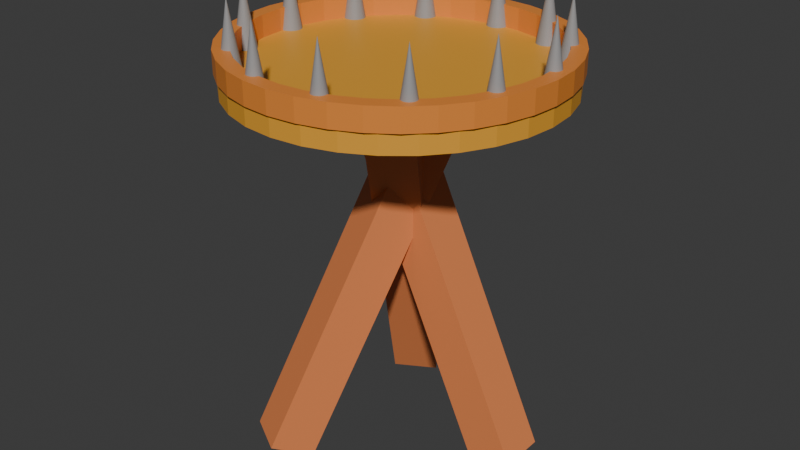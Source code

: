 # Source: gull-tower.blend  (saved by Blender 4.2.66; exported with 4.5.12 LTS)
import bpy
from mathutils import Matrix  # noqa: F401  (used for matrix-valued properties, if any)

bpy.ops.wm.read_factory_settings(use_empty=True)
scene = bpy.context.scene
scene.name = 'Scene'

# ---- collections
col_collection = bpy.data.collections.new('Collection'); scene.collection.children.link(col_collection)

# ---- materials (node trees are filled in below, after node groups)
mat_material = bpy.data.materials.new('Material')
mat_material.alpha_threshold = 0.0
mat_material.use_transparent_shadow = False
mat_material.roughness = 0.5
mat_material.line_color = (0.0, 0.0, 0.0, 1.0)
mat_material_001 = bpy.data.materials.new('Material.001')
mat_material_002 = bpy.data.materials.new('Material.002')
mat_material_003 = bpy.data.materials.new('Material.003')

# ---- material node trees
mat_material.use_nodes = True; mat_material.node_tree.nodes.clear()
_N = mat_material.node_tree.nodes; _L = mat_material.node_tree.links
n0 = _N.new('ShaderNodeOutputMaterial'); n0.name = 'Material Output'; n0.location = (300, 300)
n1 = _N.new('ShaderNodeBsdfPrincipled'); n1.name = 'Principled BSDF'; n1.location = (10, 300)
n1.inputs[0].default_value = (0.8011, 0.2452, 0.08273, 1.0)
n1.inputs[3].default_value = 1.45
_L.new(n1.outputs[0], n0.inputs[0])
n0.is_active_output = True
mat_material_001.use_nodes = True; mat_material_001.node_tree.nodes.clear()
_N = mat_material_001.node_tree.nodes; _L = mat_material_001.node_tree.links
n0 = _N.new('ShaderNodeBsdfPrincipled'); n0.name = 'Principled BSDF'; n0.location = (10, 300)
n0.inputs[0].default_value = (0.8003, 0.3703, 0.03478, 1.0)
n1 = _N.new('ShaderNodeOutputMaterial'); n1.name = 'Material Output'; n1.location = (300, 300)
_L.new(n0.outputs[0], n1.inputs[0])
n1.is_active_output = True
mat_material_002.use_nodes = True; mat_material_002.node_tree.nodes.clear()
_N = mat_material_002.node_tree.nodes; _L = mat_material_002.node_tree.links
n0 = _N.new('ShaderNodeBsdfPrincipled'); n0.name = 'Principled BSDF'; n0.location = (10, 300)
n0.inputs[0].default_value = (0.3107, 0.3107, 0.3107, 1.0)
n1 = _N.new('ShaderNodeOutputMaterial'); n1.name = 'Material Output'; n1.location = (300, 300)
_L.new(n0.outputs[0], n1.inputs[0])
n1.is_active_output = True
mat_material_003.use_nodes = True; mat_material_003.node_tree.nodes.clear()
_N = mat_material_003.node_tree.nodes; _L = mat_material_003.node_tree.links
n0 = _N.new('ShaderNodeBsdfPrincipled'); n0.name = 'Principled BSDF'; n0.location = (10, 300)
n0.inputs[0].default_value = (0.8017, 0.2555, 0.04236, 1.0)
n1 = _N.new('ShaderNodeOutputMaterial'); n1.name = 'Material Output'; n1.location = (300, 300)
_L.new(n0.outputs[0], n1.inputs[0])
n1.is_active_output = True

# ---- world
world_world = bpy.data.worlds.new('World'); scene.world = world_world
world_world.use_nodes = True; world_world.node_tree.nodes.clear()
_N = world_world.node_tree.nodes; _L = world_world.node_tree.links
n0 = _N.new('ShaderNodeOutputWorld'); n0.name = 'World Output'; n0.location = (300, 300)
n1 = _N.new('ShaderNodeBackground'); n1.name = 'Background'; n1.location = (10, 300)
n1.inputs[0].default_value = (0.05088, 0.05088, 0.05088, 1.0)
_L.new(n1.outputs[0], n0.inputs[0])
n0.is_active_output = True
world_world.color = (0.05088, 0.05088, 0.05088)
world_world.sun_shadow_jitter_overblur = 0.0

# ---- meshes
me_cube_001 = bpy.data.meshes.new('Cube.001')
me_cube_001.from_pydata([(-0.2822, 0.3768, 3.624), (1.408, 0.3768, -0.00163), (-0.2822, -0.08281, 3.624), (1.408, -0.08281, -0.00163), (-0.6987, 0.3768, 3.429), (0.9917, 0.3768, -0.1959), (-0.6987, -0.08281, 3.429), (0.9917, -0.08281, -0.1959), (0.5484, -0.4825, 3.429), (-0.2969, 0.9815, -0.1959), (0.1504, -0.7123, 3.429), (-0.6949, 0.7517, -0.1959), (0.3401, -0.1218, 3.624), (-0.5051, 1.342, -0.001629), (-0.05789, -0.3516, 3.624), (-0.9031, 1.112, -0.001629), (0.1504, 0.7062, 3.429), (-0.6949, -0.7578, -0.1959), (0.5484, 0.4764, 3.429), (-0.2969, -0.9876, -0.1959), (-0.05789, 0.3455, 3.624), (-0.9031, -1.118, -0.001629), (0.3401, 0.1157, 3.624), (-0.5051, -1.348, -0.001629)], [], [(0, 4, 6, 2), (3, 2, 6, 7), (7, 6, 4, 5), (5, 1, 3, 7), (1, 0, 2, 3), (5, 4, 0, 1), (8, 12, 14, 10), (11, 10, 14, 15), (15, 14, 12, 13), (13, 9, 11, 15), (9, 8, 10, 11), (13, 12, 8, 9), (16, 20, 22, 18), (19, 18, 22, 23), (23, 22, 20, 21), (21, 17, 19, 23), (17, 16, 18, 19), (21, 20, 16, 17)])
_uv = me_cube_001.uv_layers.new(name='UVMap')
_uv.uv.foreach_set('vector', [0.625, 0.5, 0.875, 0.5, 0.875, 0.75, 0.625, 0.75, 0.375, 0.75, 0.625, 0.75, 0.625, 1.0, 0.375, 1.0, 0.375, 0.0, 0.625, 0.0, 0.625, 0.25, 0.375, 0.25, 0.125, 0.5, 0.375, 0.5, 0.375, 0.75, 0.125, 0.75, 0.375, 0.5, 0.625, 0.5, 0.625, 0.75, 0.375, 0.75, 0.375, 0.25, 0.625, 0.25, 0.625, 0.5, 0.375, 0.5, 0.625, 0.5, 0.875, 0.5, 0.875, 0.75, 0.625, 0.75, 0.375, 0.75, 0.625, 0.75, 0.625, 1.0, 0.375, 1.0, 0.375, 0.0, 0.625, 0.0, 0.625, 0.25, 0.375, 0.25, 0.125, 0.5, 0.375, 0.5, 0.375, 0.75, 0.125, 0.75, 0.375, 0.5, 0.625, 0.5, 0.625, 0.75, 0.375, 0.75, 0.375, 0.25, 0.625, 0.25, 0.625, 0.5, 0.375, 0.5, 0.625, 0.5, 0.875, 0.5, 0.875, 0.75, 0.625, 0.75, 0.375, 0.75, 0.625, 0.75, 0.625, 1.0, 0.375, 1.0, 0.375, 0.0, 0.625, 0.0, 0.625, 0.25, 0.375, 0.25, 0.125, 0.5, 0.375, 0.5, 0.375, 0.75, 0.125, 0.75, 0.375, 0.5, 0.625, 0.5, 0.625, 0.75, 0.375, 0.75, 0.375, 0.25, 0.625, 0.25, 0.625, 0.5, 0.375, 0.5])
me_cube_001.materials.append(mat_material)
me_cube_001.use_mirror_vertex_groups = False
me_cube_001.update()
me_cylinder = bpy.data.meshes.new('Cylinder')
me_cylinder.from_pydata([(0.0, 1.602, 3.476), (0.0, 1.602, 3.67), (0.3126, 1.572, 3.476), (0.3126, 1.572, 3.67), (0.6132, 1.48, 3.476), (0.6132, 1.48, 3.67), (0.8902, 1.332, 3.476), (0.8902, 1.332, 3.67), (1.133, 1.133, 3.476), (1.133, 1.133, 3.67), (1.332, 0.8902, 3.476), (1.332, 0.8902, 3.67), (1.48, 0.6132, 3.476), (1.48, 0.6132, 3.67), (1.572, 0.3126, 3.476), (1.572, 0.3126, 3.67), (1.602, 0.0, 3.476), (1.602, 0.0, 3.67), (1.572, -0.3126, 3.476), (1.572, -0.3126, 3.67), (1.48, -0.6132, 3.476), (1.48, -0.6132, 3.67), (1.332, -0.8902, 3.476), (1.332, -0.8902, 3.67), (1.133, -1.133, 3.476), (1.133, -1.133, 3.67), (0.8902, -1.332, 3.476), (0.8902, -1.332, 3.67), (0.6132, -1.48, 3.476), (0.6132, -1.48, 3.67), (0.3126, -1.572, 3.476), (0.3126, -1.572, 3.67), (0.0, -1.602, 3.476), (0.0, -1.602, 3.67), (-0.3126, -1.572, 3.476), (-0.3126, -1.572, 3.67), (-0.6132, -1.48, 3.476), (-0.6132, -1.48, 3.67), (-0.8902, -1.332, 3.476), (-0.8902, -1.332, 3.67), (-1.133, -1.133, 3.476), (-1.133, -1.133, 3.67), (-1.332, -0.8902, 3.476), (-1.332, -0.8902, 3.67), (-1.48, -0.6132, 3.476), (-1.48, -0.6132, 3.67), (-1.572, -0.3126, 3.476), (-1.572, -0.3126, 3.67), (-1.602, 0.0, 3.476), (-1.602, 0.0, 3.67), (-1.572, 0.3126, 3.476), (-1.572, 0.3126, 3.67), (-1.48, 0.6132, 3.476), (-1.48, 0.6132, 3.67), (-1.332, 0.8902, 3.476), (-1.332, 0.8902, 3.67), (-1.133, 1.133, 3.476), (-1.133, 1.133, 3.67), (-0.8902, 1.332, 3.476), (-0.8902, 1.332, 3.67), (-0.6132, 1.48, 3.476), (-0.6132, 1.48, 3.67), (-0.3126, 1.572, 3.476), (-0.3126, 1.572, 3.67)], [], [(0, 1, 3, 2), (2, 3, 5, 4), (4, 5, 7, 6), (6, 7, 9, 8), (8, 9, 11, 10), (10, 11, 13, 12), (12, 13, 15, 14), (14, 15, 17, 16), (16, 17, 19, 18), (18, 19, 21, 20), (20, 21, 23, 22), (22, 23, 25, 24), (24, 25, 27, 26), (26, 27, 29, 28), (28, 29, 31, 30), (30, 31, 33, 32), (32, 33, 35, 34), (34, 35, 37, 36), (36, 37, 39, 38), (38, 39, 41, 40), (40, 41, 43, 42), (42, 43, 45, 44), (44, 45, 47, 46), (46, 47, 49, 48), (48, 49, 51, 50), (50, 51, 53, 52), (52, 53, 55, 54), (54, 55, 57, 56), (56, 57, 59, 58), (58, 59, 61, 60), (3, 1, 63, 61, 59, 57, 55, 53, 51, 49, 47, 45, 43, 41, 39, 37, 35, 33, 31, 29, 27, 25, 23, 21, 19, 17, 15, 13, 11, 9, 7, 5), (60, 61, 63, 62), (62, 63, 1, 0), (0, 2, 4, 6, 8, 10, 12, 14, 16, 18, 20, 22, 24, 26, 28, 30, 32, 34, 36, 38, 40, 42, 44, 46, 48, 50, 52, 54, 56, 58, 60, 62)])
_uv = me_cylinder.uv_layers.new(name='UVMap')
_uv.uv.foreach_set('vector', [1.0, 0.5, 1.0, 1.0, 0.9688, 1.0, 0.9688, 0.5, 0.9688, 0.5, 0.9688, 1.0, 0.9375, 1.0, 0.9375, 0.5, 0.9375, 0.5, 0.9375, 1.0, 0.9062, 1.0, 0.9062, 0.5, 0.9062, 0.5, 0.9062, 1.0, 0.875, 1.0, 0.875, 0.5, 0.875, 0.5, 0.875, 1.0, 0.8438, 1.0, 0.8438, 0.5, 0.8438, 0.5, 0.8438, 1.0, 0.8125, 1.0, 0.8125, 0.5, 0.8125, 0.5, 0.8125, 1.0, 0.7812, 1.0, 0.7812, 0.5, 0.7812, 0.5, 0.7812, 1.0, 0.75, 1.0, 0.75, 0.5, 0.75, 0.5, 0.75, 1.0, 0.7188, 1.0, 0.7188, 0.5, 0.7188, 0.5, 0.7188, 1.0, 0.6875, 1.0, 0.6875, 0.5, 0.6875, 0.5, 0.6875, 1.0, 0.6562, 1.0, 0.6562, 0.5, 0.6562, 0.5, 0.6562, 1.0, 0.625, 1.0, 0.625, 0.5, 0.625, 0.5, 0.625, 1.0, 0.5938, 1.0, 0.5938, 0.5, 0.5938, 0.5, 0.5938, 1.0, 0.5625, 1.0, 0.5625, 0.5, 0.5625, 0.5, 0.5625, 1.0, 0.5312, 1.0, 0.5312, 0.5, 0.5312, 0.5, 0.5312, 1.0, 0.5, 1.0, 0.5, 0.5, 0.5, 0.5, 0.5, 1.0, 0.4688, 1.0, 0.4688, 0.5, 0.4688, 0.5, 0.4688, 1.0, 0.4375, 1.0, 0.4375, 0.5, 0.4375, 0.5, 0.4375, 1.0, 0.4062, 1.0, 0.4062, 0.5, 0.4062, 0.5, 0.4062, 1.0, 0.375, 1.0, 0.375, 0.5, 0.375, 0.5, 0.375, 1.0, 0.3438, 1.0, 0.3438, 0.5, 0.3438, 0.5, 0.3438, 1.0, 0.3125, 1.0, 0.3125, 0.5, 0.3125, 0.5, 0.3125, 1.0, 0.2812, 1.0, 0.2812, 0.5, 0.2812, 0.5, 0.2812, 1.0, 0.25, 1.0, 0.25, 0.5, 0.25, 0.5, 0.25, 1.0, 0.2188, 1.0, 0.2188, 0.5, 0.2188, 0.5, 0.2188, 1.0, 0.1875, 1.0, 0.1875, 0.5, 0.1875, 0.5, 0.1875, 1.0, 0.1562, 1.0, 0.1562, 0.5, 0.1562, 0.5, 0.1562, 1.0, 0.125, 1.0, 0.125, 0.5, 0.125, 0.5, 0.125, 1.0, 0.09375, 1.0, 0.09375, 0.5, 0.09375, 0.5, 0.09375, 1.0, 0.0625, 1.0, 0.0625, 0.5, 0.2968, 0.4854, 0.25, 0.49, 0.2032, 0.4854, 0.1582, 0.4717, 0.1167, 0.4496, 0.08029, 0.4197, 0.05045, 0.3833, 0.02827, 0.3418, 0.01461, 0.2968, 0.01, 0.25, 0.01461, 0.2032, 0.02827, 0.1582, 0.05045, 0.1167, 0.08029, 0.08029, 0.1167, 0.05045, 0.1582, 0.02827, 0.2032, 0.01461, 0.25, 0.01, 0.2968, 0.01461, 0.3418, 0.02827, 0.3833, 0.05045, 0.4197, 0.08029, 0.4496, 0.1167, 0.4717, 0.1582, 0.4854, 0.2032, 0.49, 0.25, 0.4854, 0.2968, 0.4717, 0.3418, 0.4496, 0.3833, 0.4197, 0.4197, 0.3833, 0.4496, 0.3418, 0.4717, 0.0625, 0.5, 0.0625, 1.0, 0.03125, 1.0, 0.03125, 0.5, 0.03125, 0.5, 0.03125, 1.0, 0.0, 1.0, 0.0, 0.5, 0.75, 0.49, 0.7968, 0.4854, 0.8418, 0.4717, 0.8833, 0.4496, 0.9197, 0.4197, 0.9496, 0.3833, 0.9717, 0.3418, 0.9854, 0.2968, 0.99, 0.25, 0.9854, 0.2032, 0.9717, 0.1582, 0.9496, 0.1167, 0.9197, 0.08029, 0.8833, 0.05045, 0.8418, 0.02827, 0.7968, 0.01461, 0.75, 0.01, 0.7032, 0.01461, 0.6582, 0.02827, 0.6167, 0.05045, 0.5803, 0.08029, 0.5504, 0.1167, 0.5283, 0.1582, 0.5146, 0.2032, 0.51, 0.25, 0.5146, 0.2968, 0.5283, 0.3418, 0.5504, 0.3833, 0.5803, 0.4197, 0.6167, 0.4496, 0.6582, 0.4717, 0.7032, 0.4854])
me_cylinder.materials.append(mat_material_001)
me_cylinder.update()
me_cone = bpy.data.meshes.new('Cone')
me_cone.from_pydata([(-0.0003128, 1.581, 3.66), (0.02088, 1.579, 3.66), (0.04126, 1.573, 3.66), (0.06004, 1.563, 3.66), (0.07651, 1.549, 3.66), (0.09002, 1.533, 3.66), (0.1001, 1.514, 3.66), (0.1062, 1.494, 3.66), (0.1083, 1.472, 3.66), (0.1062, 1.451, 3.66), (0.1001, 1.431, 3.66), (0.09002, 1.412, 3.66), (0.07651, 1.395, 3.66), (0.06004, 1.382, 3.66), (0.04126, 1.372, 3.66), (0.02088, 1.366, 3.66), (-0.0003128, 1.363, 3.66), (-0.02151, 1.366, 3.66), (-0.04189, 1.372, 3.66), (-0.06067, 1.382, 3.66), (-0.07713, 1.395, 3.66), (-0.09064, 1.412, 3.66), (-0.1007, 1.431, 3.66), (-0.1069, 1.451, 3.66), (-0.109, 1.472, 3.66), (-0.1069, 1.494, 3.66), (-0.1007, 1.514, 3.66), (-0.09064, 1.533, 3.66), (-0.07713, 1.549, 3.66), (-0.06067, 1.563, 3.66), (-0.04189, 1.573, 3.66), (-0.02151, 1.579, 3.66), (-0.0003128, 1.472, 4.339), (0.7293, 1.403, 3.66), (0.7471, 1.391, 3.66), (0.7623, 1.376, 3.66), (0.7743, 1.359, 3.66), (0.7827, 1.339, 3.66), (0.787, 1.318, 3.66), (0.7873, 1.297, 3.66), (0.7833, 1.276, 3.66), (0.7754, 1.256, 3.66), (0.7637, 1.238, 3.66), (0.7488, 1.223, 3.66), (0.7312, 1.211, 3.66), (0.7116, 1.202, 3.66), (0.6907, 1.198, 3.66), (0.6694, 1.198, 3.66), (0.6485, 1.202, 3.66), (0.6287, 1.21, 3.66), (0.6109, 1.221, 3.66), (0.5957, 1.236, 3.66), (0.5837, 1.254, 3.66), (0.5753, 1.273, 3.66), (0.5709, 1.294, 3.66), (0.5707, 1.316, 3.66), (0.5747, 1.336, 3.66), (0.5826, 1.356, 3.66), (0.5943, 1.374, 3.66), (0.6092, 1.389, 3.66), (0.6268, 1.401, 3.66), (0.6464, 1.41, 3.66), (0.6672, 1.414, 3.66), (0.6885, 1.414, 3.66), (0.7095, 1.411, 3.66), (0.679, 1.306, 4.339), (1.294, 0.9074, 3.66), (1.304, 0.8889, 3.66), (1.311, 0.8686, 3.66), (1.314, 0.8475, 3.66), (1.312, 0.8262, 3.66), (1.306, 0.8057, 3.66), (1.296, 0.7867, 3.66), (1.283, 0.7699, 3.66), (1.267, 0.756, 3.66), (1.249, 0.7455, 3.66), (1.228, 0.7389, 3.66), (1.207, 0.7363, 3.66), (1.186, 0.7379, 3.66), (1.165, 0.7436, 3.66), (1.146, 0.7533, 3.66), (1.13, 0.7664, 3.66), (1.116, 0.7826, 3.66), (1.105, 0.8011, 3.66), (1.099, 0.8214, 3.66), (1.096, 0.8425, 3.66), (1.098, 0.8638, 3.66), (1.103, 0.8843, 3.66), (1.113, 0.9033, 3.66), (1.126, 0.9201, 3.66), (1.142, 0.934, 3.66), (1.161, 0.9445, 3.66), (1.181, 0.9511, 3.66), (1.203, 0.9537, 3.66), (1.224, 0.9521, 3.66), (1.244, 0.9463, 3.66), (1.263, 0.9367, 3.66), (1.28, 0.9236, 3.66), (1.205, 0.845, 4.339), (1.566, 0.2074, 3.66), (1.567, 0.1861, 3.66), (1.563, 0.1651, 3.66), (1.556, 0.1452, 3.66), (1.545, 0.1271, 3.66), (1.53, 0.1115, 3.66), (1.513, 0.09912, 3.66), (1.493, 0.09032, 3.66), (1.472, 0.08548, 3.66), (1.451, 0.08478, 3.66), (1.43, 0.08824, 3.66), (1.41, 0.09574, 3.66), (1.392, 0.107, 3.66), (1.376, 0.1215, 3.66), (1.364, 0.1388, 3.66), (1.355, 0.1582, 3.66), (1.35, 0.179, 3.66), (1.35, 0.2003, 3.66), (1.353, 0.2213, 3.66), (1.361, 0.2412, 3.66), (1.372, 0.2593, 3.66), (1.387, 0.2749, 3.66), (1.404, 0.2873, 3.66), (1.423, 0.2961, 3.66), (1.444, 0.3009, 3.66), (1.465, 0.3016, 3.66), (1.486, 0.2981, 3.66), (1.506, 0.2906, 3.66), (1.525, 0.2794, 3.66), (1.54, 0.2648, 3.66), (1.553, 0.2475, 3.66), (1.561, 0.2281, 3.66), (1.458, 0.1932, 4.339), (1.484, -0.5392, 3.66), (1.475, -0.5584, 3.66), (1.462, -0.5755, 3.66), (1.447, -0.5897, 3.66), (1.428, -0.6005, 3.66), (1.408, -0.6076, 3.66), (1.387, -0.6106, 3.66), (1.366, -0.6094, 3.66), (1.345, -0.6041, 3.66), (1.326, -0.5949, 3.66), (1.309, -0.5821, 3.66), (1.294, -0.5662, 3.66), (1.284, -0.5479, 3.66), (1.276, -0.5278, 3.66), (1.273, -0.5067, 3.66), (1.275, -0.4854, 3.66), (1.28, -0.4648, 3.66), (1.289, -0.4456, 3.66), (1.302, -0.4285, 3.66), (1.318, -0.4143, 3.66), (1.336, -0.4035, 3.66), (1.356, -0.3964, 3.66), (1.377, -0.3934, 3.66), (1.399, -0.3946, 3.66), (1.419, -0.3999, 3.66), (1.439, -0.4091, 3.66), (1.456, -0.4219, 3.66), (1.47, -0.4378, 3.66), (1.481, -0.4561, 3.66), (1.488, -0.4762, 3.66), (1.491, -0.4973, 3.66), (1.49, -0.5186, 3.66), (1.382, -0.502, 4.339), (1.067, -1.164, 3.66), (1.05, -1.177, 3.66), (1.031, -1.186, 3.66), (1.01, -1.191, 3.66), (0.9889, -1.192, 3.66), (0.9678, -1.189, 3.66), (0.9477, -1.182, 3.66), (0.9294, -1.171, 3.66), (0.9135, -1.157, 3.66), (0.9007, -1.14, 3.66), (0.8914, -1.121, 3.66), (0.8861, -1.1, 3.66), (0.885, -1.079, 3.66), (0.8879, -1.058, 3.66), (0.895, -1.037, 3.66), (0.9058, -1.019, 3.66), (0.9201, -1.003, 3.66), (0.9371, -0.9905, 3.66), (0.9563, -0.9813, 3.66), (0.9769, -0.976, 3.66), (0.9982, -0.9748, 3.66), (1.019, -0.9779, 3.66), (1.039, -0.985, 3.66), (1.058, -0.9958, 3.66), (1.074, -1.01, 3.66), (1.086, -1.027, 3.66), (1.096, -1.046, 3.66), (1.101, -1.067, 3.66), (1.102, -1.088, 3.66), (1.099, -1.109, 3.66), (1.092, -1.13, 3.66), (1.081, -1.148, 3.66), (0.9936, -1.083, 4.339), (0.4086, -1.525, 3.66), (0.3876, -1.528, 3.66), (0.3663, -1.528, 3.66), (0.3456, -1.523, 3.66), (0.3262, -1.514, 3.66), (0.3088, -1.502, 3.66), (0.2943, -1.486, 3.66), (0.283, -1.468, 3.66), (0.2755, -1.448, 3.66), (0.272, -1.427, 3.66), (0.2727, -1.406, 3.66), (0.2775, -1.385, 3.66), (0.2863, -1.365, 3.66), (0.2987, -1.348, 3.66), (0.3143, -1.333, 3.66), (0.3324, -1.322, 3.66), (0.3523, -1.315, 3.66), (0.3733, -1.311, 3.66), (0.3946, -1.312, 3.66), (0.4153, -1.317, 3.66), (0.4347, -1.326, 3.66), (0.4521, -1.338, 3.66), (0.4666, -1.354, 3.66), (0.4779, -1.372, 3.66), (0.4854, -1.392, 3.66), (0.4889, -1.413, 3.66), (0.4882, -1.434, 3.66), (0.4834, -1.455, 3.66), (0.4746, -1.474, 3.66), (0.4622, -1.492, 3.66), (0.4466, -1.506, 3.66), (0.4286, -1.517, 3.66), (0.3805, -1.42, 4.339), (-0.3423, -1.541, 3.66), (-0.3625, -1.535, 3.66), (-0.3811, -1.524, 3.66), (-0.3972, -1.51, 3.66), (-0.4104, -1.494, 3.66), (-0.42, -1.475, 3.66), (-0.4257, -1.454, 3.66), (-0.4274, -1.433, 3.66), (-0.4248, -1.412, 3.66), (-0.4182, -1.391, 3.66), (-0.4077, -1.373, 3.66), (-0.3938, -1.357, 3.66), (-0.3771, -1.343, 3.66), (-0.3581, -1.334, 3.66), (-0.3376, -1.328, 3.66), (-0.3163, -1.326, 3.66), (-0.2952, -1.329, 3.66), (-0.2749, -1.335, 3.66), (-0.2564, -1.346, 3.66), (-0.2402, -1.36, 3.66), (-0.2271, -1.377, 3.66), (-0.2175, -1.396, 3.66), (-0.2117, -1.416, 3.66), (-0.2101, -1.437, 3.66), (-0.2127, -1.459, 3.66), (-0.2193, -1.479, 3.66), (-0.2298, -1.498, 3.66), (-0.2436, -1.514, 3.66), (-0.2604, -1.527, 3.66), (-0.2794, -1.537, 3.66), (-0.2999, -1.542, 3.66), (-0.3211, -1.544, 3.66), (-0.3187, -1.435, 4.339), (-1.016, -1.209, 3.66), (-1.031, -1.194, 3.66), (-1.042, -1.176, 3.66), (-1.05, -1.156, 3.66), (-1.054, -1.135, 3.66), (-1.054, -1.114, 3.66), (-1.05, -1.093, 3.66), (-1.041, -1.074, 3.66), (-1.029, -1.056, 3.66), (-1.014, -1.041, 3.66), (-0.9961, -1.029, 3.66), (-0.9763, -1.021, 3.66), (-0.9553, -1.017, 3.66), (-0.934, -1.018, 3.66), (-0.9132, -1.022, 3.66), (-0.8936, -1.03, 3.66), (-0.876, -1.042, 3.66), (-0.8611, -1.058, 3.66), (-0.8495, -1.075, 3.66), (-0.8415, -1.095, 3.66), (-0.8376, -1.116, 3.66), (-0.8379, -1.138, 3.66), (-0.8423, -1.158, 3.66), (-0.8507, -1.178, 3.66), (-0.8627, -1.196, 3.66), (-0.878, -1.211, 3.66), (-0.8958, -1.222, 3.66), (-0.9156, -1.23, 3.66), (-0.9366, -1.234, 3.66), (-0.9579, -1.234, 3.66), (-0.9787, -1.23, 3.66), (-0.9983, -1.221, 3.66), (-0.946, -1.126, 4.339), (-1.46, -0.6035, 3.66), (-1.466, -0.5831, 3.66), (-1.468, -0.5619, 3.66), (-1.466, -0.5407, 3.66), (-1.46, -0.5203, 3.66), (-1.45, -0.5015, 3.66), (-1.436, -0.485, 3.66), (-1.42, -0.4715, 3.66), (-1.401, -0.4615, 3.66), (-1.381, -0.4553, 3.66), (-1.359, -0.4532, 3.66), (-1.338, -0.4552, 3.66), (-1.318, -0.4614, 3.66), (-1.299, -0.4714, 3.66), (-1.282, -0.4849, 3.66), (-1.269, -0.5014, 3.66), (-1.259, -0.5202, 3.66), (-1.253, -0.5406, 3.66), (-1.251, -0.5617, 3.66), (-1.253, -0.583, 3.66), (-1.259, -0.6033, 3.66), (-1.269, -0.6221, 3.66), (-1.283, -0.6386, 3.66), (-1.299, -0.6521, 3.66), (-1.318, -0.6622, 3.66), (-1.338, -0.6684, 3.66), (-1.36, -0.6705, 3.66), (-1.381, -0.6684, 3.66), (-1.401, -0.6622, 3.66), (-1.42, -0.6522, 3.66), (-1.436, -0.6387, 3.66), (-1.45, -0.6223, 3.66), (-1.359, -0.5618, 4.339), (-1.574, 0.1389, 3.66), (-1.57, 0.1598, 3.66), (-1.562, 0.1796, 3.66), (-1.551, 0.1974, 3.66), (-1.536, 0.2126, 3.66), (-1.518, 0.2246, 3.66), (-1.499, 0.233, 3.66), (-1.478, 0.2374, 3.66), (-1.456, 0.2376, 3.66), (-1.435, 0.2337, 3.66), (-1.416, 0.2257, 3.66), (-1.398, 0.2141, 3.66), (-1.383, 0.1992, 3.66), (-1.37, 0.1816, 3.66), (-1.362, 0.162, 3.66), (-1.358, 0.1412, 3.66), (-1.357, 0.1199, 3.66), (-1.361, 0.09897, 3.66), (-1.369, 0.07921, 3.66), (-1.381, 0.06137, 3.66), (-1.396, 0.04615, 3.66), (-1.414, 0.03413, 3.66), (-1.433, 0.02577, 3.66), (-1.454, 0.02139, 3.66), (-1.475, 0.02116, 3.66), (-1.496, 0.02509, 3.66), (-1.516, 0.03303, 3.66), (-1.534, 0.04467, 3.66), (-1.549, 0.05957, 3.66), (-1.561, 0.07715, 3.66), (-1.57, 0.09674, 3.66), (-1.574, 0.1176, 3.66), (-1.466, 0.1294, 4.339), (-1.333, 0.8501, 3.66), (-1.32, 0.8669, 3.66), (-1.304, 0.8807, 3.66), (-1.285, 0.8912, 3.66), (-1.265, 0.8978, 3.66), (-1.244, 0.9003, 3.66), (-1.222, 0.8987, 3.66), (-1.202, 0.8929, 3.66), (-1.183, 0.8832, 3.66), (-1.166, 0.8701, 3.66), (-1.152, 0.8539, 3.66), (-1.142, 0.8353, 3.66), (-1.135, 0.8151, 3.66), (-1.132, 0.7939, 3.66), (-1.134, 0.7727, 3.66), (-1.14, 0.7521, 3.66), (-1.149, 0.7331, 3.66), (-1.162, 0.7164, 3.66), (-1.179, 0.7025, 3.66), (-1.197, 0.6921, 3.66), (-1.217, 0.6855, 3.66), (-1.239, 0.6829, 3.66), (-1.26, 0.6846, 3.66), (-1.28, 0.6903, 3.66), (-1.299, 0.7, 3.66), (-1.316, 0.7132, 3.66), (-1.33, 0.7294, 3.66), (-1.341, 0.7479, 3.66), (-1.347, 0.7682, 3.66), (-1.35, 0.7893, 3.66), (-1.348, 0.8106, 3.66), (-1.342, 0.8311, 3.66), (-1.241, 0.7916, 4.339), (-0.7903, 1.369, 3.66), (-0.7709, 1.378, 3.66), (-0.7502, 1.383, 3.66), (-0.7289, 1.384, 3.66), (-0.7078, 1.38, 3.66), (-0.6879, 1.373, 3.66), (-0.6698, 1.361, 3.66), (-0.6542, 1.347, 3.66), (-0.6418, 1.33, 3.66), (-0.633, 1.31, 3.66), (-0.6281, 1.289, 3.66), (-0.6274, 1.268, 3.66), (-0.6309, 1.247, 3.66), (-0.6384, 1.227, 3.66), (-0.6496, 1.209, 3.66), (-0.6642, 1.193, 3.66), (-0.6815, 1.181, 3.66), (-0.7009, 1.172, 3.66), (-0.7216, 1.167, 3.66), (-0.7429, 1.167, 3.66), (-0.7639, 1.17, 3.66), (-0.7839, 1.178, 3.66), (-0.802, 1.189, 3.66), (-0.8176, 1.204, 3.66), (-0.83, 1.221, 3.66), (-0.8388, 1.24, 3.66), (-0.8436, 1.261, 3.66), (-0.8444, 1.282, 3.66), (-0.8409, 1.303, 3.66), (-0.8334, 1.323, 3.66), (-0.8222, 1.342, 3.66), (-0.8076, 1.357, 3.66), (-0.7359, 1.275, 4.339)], [], [(0, 1, 32), (1, 2, 32), (2, 3, 32), (3, 4, 32), (4, 5, 32), (5, 6, 32), (6, 7, 32), (7, 8, 32), (8, 9, 32), (9, 10, 32), (10, 11, 32), (11, 12, 32), (12, 13, 32), (13, 14, 32), (14, 15, 32), (15, 16, 32), (16, 17, 32), (17, 18, 32), (18, 19, 32), (19, 20, 32), (20, 21, 32), (21, 22, 32), (22, 23, 32), (23, 24, 32), (24, 25, 32), (25, 26, 32), (26, 27, 32), (27, 28, 32), (28, 29, 32), (29, 30, 32), (0, 31, 30, 29, 28, 27, 26, 25, 24, 23, 22, 21, 20, 19, 18, 17, 16, 15, 14, 13, 12, 11, 10, 9, 8, 7, 6, 5, 4, 3, 2, 1), (30, 31, 32), (31, 0, 32), (33, 34, 65), (34, 35, 65), (35, 36, 65), (36, 37, 65), (37, 38, 65), (38, 39, 65), (39, 40, 65), (40, 41, 65), (41, 42, 65), (42, 43, 65), (43, 44, 65), (44, 45, 65), (45, 46, 65), (46, 47, 65), (47, 48, 65), (48, 49, 65), (49, 50, 65), (50, 51, 65), (51, 52, 65), (52, 53, 65), (53, 54, 65), (54, 55, 65), (55, 56, 65), (56, 57, 65), (57, 58, 65), (58, 59, 65), (59, 60, 65), (60, 61, 65), (61, 62, 65), (62, 63, 65), (33, 64, 63, 62, 61, 60, 59, 58, 57, 56, 55, 54, 53, 52, 51, 50, 49, 48, 47, 46, 45, 44, 43, 42, 41, 40, 39, 38, 37, 36, 35, 34), (63, 64, 65), (64, 33, 65), (66, 67, 98), (67, 68, 98), (68, 69, 98), (69, 70, 98), (70, 71, 98), (71, 72, 98), (72, 73, 98), (73, 74, 98), (74, 75, 98), (75, 76, 98), (76, 77, 98), (77, 78, 98), (78, 79, 98), (79, 80, 98), (80, 81, 98), (81, 82, 98), (82, 83, 98), (83, 84, 98), (84, 85, 98), (85, 86, 98), (86, 87, 98), (87, 88, 98), (88, 89, 98), (89, 90, 98), (90, 91, 98), (91, 92, 98), (92, 93, 98), (93, 94, 98), (94, 95, 98), (95, 96, 98), (66, 97, 96, 95, 94, 93, 92, 91, 90, 89, 88, 87, 86, 85, 84, 83, 82, 81, 80, 79, 78, 77, 76, 75, 74, 73, 72, 71, 70, 69, 68, 67), (96, 97, 98), (97, 66, 98), (99, 100, 131), (100, 101, 131), (101, 102, 131), (102, 103, 131), (103, 104, 131), (104, 105, 131), (105, 106, 131), (106, 107, 131), (107, 108, 131), (108, 109, 131), (109, 110, 131), (110, 111, 131), (111, 112, 131), (112, 113, 131), (113, 114, 131), (114, 115, 131), (115, 116, 131), (116, 117, 131), (117, 118, 131), (118, 119, 131), (119, 120, 131), (120, 121, 131), (121, 122, 131), (122, 123, 131), (123, 124, 131), (124, 125, 131), (125, 126, 131), (126, 127, 131), (127, 128, 131), (128, 129, 131), (99, 130, 129, 128, 127, 126, 125, 124, 123, 122, 121, 120, 119, 118, 117, 116, 115, 114, 113, 112, 111, 110, 109, 108, 107, 106, 105, 104, 103, 102, 101, 100), (129, 130, 131), (130, 99, 131), (132, 133, 164), (133, 134, 164), (134, 135, 164), (135, 136, 164), (136, 137, 164), (137, 138, 164), (138, 139, 164), (139, 140, 164), (140, 141, 164), (141, 142, 164), (142, 143, 164), (143, 144, 164), (144, 145, 164), (145, 146, 164), (146, 147, 164), (147, 148, 164), (148, 149, 164), (149, 150, 164), (150, 151, 164), (151, 152, 164), (152, 153, 164), (153, 154, 164), (154, 155, 164), (155, 156, 164), (156, 157, 164), (157, 158, 164), (158, 159, 164), (159, 160, 164), (160, 161, 164), (161, 162, 164), (132, 163, 162, 161, 160, 159, 158, 157, 156, 155, 154, 153, 152, 151, 150, 149, 148, 147, 146, 145, 144, 143, 142, 141, 140, 139, 138, 137, 136, 135, 134, 133), (162, 163, 164), (163, 132, 164), (165, 166, 197), (166, 167, 197), (167, 168, 197), (168, 169, 197), (169, 170, 197), (170, 171, 197), (171, 172, 197), (172, 173, 197), (173, 174, 197), (174, 175, 197), (175, 176, 197), (176, 177, 197), (177, 178, 197), (178, 179, 197), (179, 180, 197), (180, 181, 197), (181, 182, 197), (182, 183, 197), (183, 184, 197), (184, 185, 197), (185, 186, 197), (186, 187, 197), (187, 188, 197), (188, 189, 197), (189, 190, 197), (190, 191, 197), (191, 192, 197), (192, 193, 197), (193, 194, 197), (194, 195, 197), (165, 196, 195, 194, 193, 192, 191, 190, 189, 188, 187, 186, 185, 184, 183, 182, 181, 180, 179, 178, 177, 176, 175, 174, 173, 172, 171, 170, 169, 168, 167, 166), (195, 196, 197), (196, 165, 197), (198, 199, 230), (199, 200, 230), (200, 201, 230), (201, 202, 230), (202, 203, 230), (203, 204, 230), (204, 205, 230), (205, 206, 230), (206, 207, 230), (207, 208, 230), (208, 209, 230), (209, 210, 230), (210, 211, 230), (211, 212, 230), (212, 213, 230), (213, 214, 230), (214, 215, 230), (215, 216, 230), (216, 217, 230), (217, 218, 230), (218, 219, 230), (219, 220, 230), (220, 221, 230), (221, 222, 230), (222, 223, 230), (223, 224, 230), (224, 225, 230), (225, 226, 230), (226, 227, 230), (227, 228, 230), (198, 229, 228, 227, 226, 225, 224, 223, 222, 221, 220, 219, 218, 217, 216, 215, 214, 213, 212, 211, 210, 209, 208, 207, 206, 205, 204, 203, 202, 201, 200, 199), (228, 229, 230), (229, 198, 230), (231, 232, 263), (232, 233, 263), (233, 234, 263), (234, 235, 263), (235, 236, 263), (236, 237, 263), (237, 238, 263), (238, 239, 263), (239, 240, 263), (240, 241, 263), (241, 242, 263), (242, 243, 263), (243, 244, 263), (244, 245, 263), (245, 246, 263), (246, 247, 263), (247, 248, 263), (248, 249, 263), (249, 250, 263), (250, 251, 263), (251, 252, 263), (252, 253, 263), (253, 254, 263), (254, 255, 263), (255, 256, 263), (256, 257, 263), (257, 258, 263), (258, 259, 263), (259, 260, 263), (260, 261, 263), (231, 262, 261, 260, 259, 258, 257, 256, 255, 254, 253, 252, 251, 250, 249, 248, 247, 246, 245, 244, 243, 242, 241, 240, 239, 238, 237, 236, 235, 234, 233, 232), (261, 262, 263), (262, 231, 263), (264, 265, 296), (265, 266, 296), (266, 267, 296), (267, 268, 296), (268, 269, 296), (269, 270, 296), (270, 271, 296), (271, 272, 296), (272, 273, 296), (273, 274, 296), (274, 275, 296), (275, 276, 296), (276, 277, 296), (277, 278, 296), (278, 279, 296), (279, 280, 296), (280, 281, 296), (281, 282, 296), (282, 283, 296), (283, 284, 296), (284, 285, 296), (285, 286, 296), (286, 287, 296), (287, 288, 296), (288, 289, 296), (289, 290, 296), (290, 291, 296), (291, 292, 296), (292, 293, 296), (293, 294, 296), (264, 295, 294, 293, 292, 291, 290, 289, 288, 287, 286, 285, 284, 283, 282, 281, 280, 279, 278, 277, 276, 275, 274, 273, 272, 271, 270, 269, 268, 267, 266, 265), (294, 295, 296), (295, 264, 296), (297, 298, 329), (298, 299, 329), (299, 300, 329), (300, 301, 329), (301, 302, 329), (302, 303, 329), (303, 304, 329), (304, 305, 329), (305, 306, 329), (306, 307, 329), (307, 308, 329), (308, 309, 329), (309, 310, 329), (310, 311, 329), (311, 312, 329), (312, 313, 329), (313, 314, 329), (314, 315, 329), (315, 316, 329), (316, 317, 329), (317, 318, 329), (318, 319, 329), (319, 320, 329), (320, 321, 329), (321, 322, 329), (322, 323, 329), (323, 324, 329), (324, 325, 329), (325, 326, 329), (326, 327, 329), (297, 328, 327, 326, 325, 324, 323, 322, 321, 320, 319, 318, 317, 316, 315, 314, 313, 312, 311, 310, 309, 308, 307, 306, 305, 304, 303, 302, 301, 300, 299, 298), (327, 328, 329), (328, 297, 329), (330, 331, 362), (331, 332, 362), (332, 333, 362), (333, 334, 362), (334, 335, 362), (335, 336, 362), (336, 337, 362), (337, 338, 362), (338, 339, 362), (339, 340, 362), (340, 341, 362), (341, 342, 362), (342, 343, 362), (343, 344, 362), (344, 345, 362), (345, 346, 362), (346, 347, 362), (347, 348, 362), (348, 349, 362), (349, 350, 362), (350, 351, 362), (351, 352, 362), (352, 353, 362), (353, 354, 362), (354, 355, 362), (355, 356, 362), (356, 357, 362), (357, 358, 362), (358, 359, 362), (359, 360, 362), (330, 361, 360, 359, 358, 357, 356, 355, 354, 353, 352, 351, 350, 349, 348, 347, 346, 345, 344, 343, 342, 341, 340, 339, 338, 337, 336, 335, 334, 333, 332, 331), (360, 361, 362), (361, 330, 362), (363, 364, 395), (364, 365, 395), (365, 366, 395), (366, 367, 395), (367, 368, 395), (368, 369, 395), (369, 370, 395), (370, 371, 395), (371, 372, 395), (372, 373, 395), (373, 374, 395), (374, 375, 395), (375, 376, 395), (376, 377, 395), (377, 378, 395), (378, 379, 395), (379, 380, 395), (380, 381, 395), (381, 382, 395), (382, 383, 395), (383, 384, 395), (384, 385, 395), (385, 386, 395), (386, 387, 395), (387, 388, 395), (388, 389, 395), (389, 390, 395), (390, 391, 395), (391, 392, 395), (392, 393, 395), (363, 394, 393, 392, 391, 390, 389, 388, 387, 386, 385, 384, 383, 382, 381, 380, 379, 378, 377, 376, 375, 374, 373, 372, 371, 370, 369, 368, 367, 366, 365, 364), (393, 394, 395), (394, 363, 395), (396, 428, 397), (397, 428, 398), (398, 428, 399), (399, 428, 400), (400, 428, 401), (401, 428, 402), (402, 428, 403), (403, 428, 404), (404, 428, 405), (405, 428, 406), (406, 428, 407), (407, 428, 408), (408, 428, 409), (409, 428, 410), (410, 428, 411), (411, 428, 412), (412, 428, 413), (413, 428, 414), (414, 428, 415), (415, 428, 416), (416, 428, 417), (417, 428, 418), (418, 428, 419), (419, 428, 420), (420, 428, 421), (421, 428, 422), (422, 428, 423), (423, 428, 424), (424, 428, 425), (425, 428, 426), (396, 397, 398, 399, 400, 401, 402, 403, 404, 405, 406, 407, 408, 409, 410, 411, 412, 413, 414, 415, 416, 417, 418, 419, 420, 421, 422, 423, 424, 425, 426, 427), (426, 428, 427), (427, 428, 396)])
_uv = me_cone.uv_layers.new(name='UVMap')
_uv.uv.foreach_set('vector', [0.25, 0.49, 0.2968, 0.4854, 0.25, 0.25, 0.2968, 0.4854, 0.3418, 0.4717, 0.25, 0.25, 0.3418, 0.4717, 0.3833, 0.4496, 0.25, 0.25, 0.3833, 0.4496, 0.4197, 0.4197, 0.25, 0.25, 0.4197, 0.4197, 0.4496, 0.3833, 0.25, 0.25, 0.4496, 0.3833, 0.4717, 0.3418, 0.25, 0.25, 0.4717, 0.3418, 0.4854, 0.2968, 0.25, 0.25, 0.4854, 0.2968, 0.49, 0.25, 0.25, 0.25, 0.49, 0.25, 0.4854, 0.2032, 0.25, 0.25, 0.4854, 0.2032, 0.4717, 0.1582, 0.25, 0.25, 0.4717, 0.1582, 0.4496, 0.1167, 0.25, 0.25, 0.4496, 0.1167, 0.4197, 0.08029, 0.25, 0.25, 0.4197, 0.08029, 0.3833, 0.05045, 0.25, 0.25, 0.3833, 0.05045, 0.3418, 0.02827, 0.25, 0.25, 0.3418, 0.02827, 0.2968, 0.01461, 0.25, 0.25, 0.2968, 0.01461, 0.25, 0.01, 0.25, 0.25, 0.25, 0.01, 0.2032, 0.01461, 0.25, 0.25, 0.2032, 0.01461, 0.1582, 0.02827, 0.25, 0.25, 0.1582, 0.02827, 0.1167, 0.05045, 0.25, 0.25, 0.1167, 0.05045, 0.08029, 0.08029, 0.25, 0.25, 0.08029, 0.08029, 0.05045, 0.1167, 0.25, 0.25, 0.05045, 0.1167, 0.02827, 0.1582, 0.25, 0.25, 0.02827, 0.1582, 0.01461, 0.2032, 0.25, 0.25, 0.01461, 0.2032, 0.01, 0.25, 0.25, 0.25, 0.01, 0.25, 0.01461, 0.2968, 0.25, 0.25, 0.01461, 0.2968, 0.02827, 0.3418, 0.25, 0.25, 0.02827, 0.3418, 0.05045, 0.3833, 0.25, 0.25, 0.05045, 0.3833, 0.08029, 0.4197, 0.25, 0.25, 0.08029, 0.4197, 0.1167, 0.4496, 0.25, 0.25, 0.1167, 0.4496, 0.1582, 0.4717, 0.25, 0.25, 0.75, 0.49, 0.7032, 0.4854, 0.6582, 0.4717, 0.6167, 0.4496, 0.5803, 0.4197, 0.5504, 0.3833, 0.5283, 0.3418, 0.5146, 0.2968, 0.51, 0.25, 0.5146, 0.2032, 0.5283, 0.1582, 0.5504, 0.1167, 0.5803, 0.08029, 0.6167, 0.05045, 0.6582, 0.02827, 0.7032, 0.01461, 0.75, 0.01, 0.7968, 0.01461, 0.8418, 0.02827, 0.8833, 0.05045, 0.9197, 0.08029, 0.9496, 0.1167, 0.9717, 0.1582, 0.9854, 0.2032, 0.99, 0.25, 0.9854, 0.2968, 0.9717, 0.3418, 0.9496, 0.3833, 0.9197, 0.4197, 0.8833, 0.4496, 0.8418, 0.4717, 0.7968, 0.4854, 0.1582, 0.4717, 0.2032, 0.4854, 0.25, 0.25, 0.2032, 0.4854, 0.25, 0.49, 0.25, 0.25, 0.25, 0.49, 0.2968, 0.4854, 0.25, 0.25, 0.2968, 0.4854, 0.3418, 0.4717, 0.25, 0.25, 0.3418, 0.4717, 0.3833, 0.4496, 0.25, 0.25, 0.3833, 0.4496, 0.4197, 0.4197, 0.25, 0.25, 0.4197, 0.4197, 0.4496, 0.3833, 0.25, 0.25, 0.4496, 0.3833, 0.4717, 0.3418, 0.25, 0.25, 0.4717, 0.3418, 0.4854, 0.2968, 0.25, 0.25, 0.4854, 0.2968, 0.49, 0.25, 0.25, 0.25, 0.49, 0.25, 0.4854, 0.2032, 0.25, 0.25, 0.4854, 0.2032, 0.4717, 0.1582, 0.25, 0.25, 0.4717, 0.1582, 0.4496, 0.1167, 0.25, 0.25, 0.4496, 0.1167, 0.4197, 0.08029, 0.25, 0.25, 0.4197, 0.08029, 0.3833, 0.05045, 0.25, 0.25, 0.3833, 0.05045, 0.3418, 0.02827, 0.25, 0.25, 0.3418, 0.02827, 0.2968, 0.01461, 0.25, 0.25, 0.2968, 0.01461, 0.25, 0.01, 0.25, 0.25, 0.25, 0.01, 0.2032, 0.01461, 0.25, 0.25, 0.2032, 0.01461, 0.1582, 0.02827, 0.25, 0.25, 0.1582, 0.02827, 0.1167, 0.05045, 0.25, 0.25, 0.1167, 0.05045, 0.08029, 0.08029, 0.25, 0.25, 0.08029, 0.08029, 0.05045, 0.1167, 0.25, 0.25, 0.05045, 0.1167, 0.02827, 0.1582, 0.25, 0.25, 0.02827, 0.1582, 0.01461, 0.2032, 0.25, 0.25, 0.01461, 0.2032, 0.01, 0.25, 0.25, 0.25, 0.01, 0.25, 0.01461, 0.2968, 0.25, 0.25, 0.01461, 0.2968, 0.02827, 0.3418, 0.25, 0.25, 0.02827, 0.3418, 0.05045, 0.3833, 0.25, 0.25, 0.05045, 0.3833, 0.08029, 0.4197, 0.25, 0.25, 0.08029, 0.4197, 0.1167, 0.4496, 0.25, 0.25, 0.1167, 0.4496, 0.1582, 0.4717, 0.25, 0.25, 0.75, 0.49, 0.7032, 0.4854, 0.6582, 0.4717, 0.6167, 0.4496, 0.5803, 0.4197, 0.5504, 0.3833, 0.5283, 0.3418, 0.5146, 0.2968, 0.51, 0.25, 0.5146, 0.2032, 0.5283, 0.1582, 0.5504, 0.1167, 0.5803, 0.08029, 0.6167, 0.05045, 0.6582, 0.02827, 0.7032, 0.01461, 0.75, 0.01, 0.7968, 0.01461, 0.8418, 0.02827, 0.8833, 0.05045, 0.9197, 0.08029, 0.9496, 0.1167, 0.9717, 0.1582, 0.9854, 0.2032, 0.99, 0.25, 0.9854, 0.2968, 0.9717, 0.3418, 0.9496, 0.3833, 0.9197, 0.4197, 0.8833, 0.4496, 0.8418, 0.4717, 0.7968, 0.4854, 0.1582, 0.4717, 0.2032, 0.4854, 0.25, 0.25, 0.2032, 0.4854, 0.25, 0.49, 0.25, 0.25, 0.25, 0.49, 0.2968, 0.4854, 0.25, 0.25, 0.2968, 0.4854, 0.3418, 0.4717, 0.25, 0.25, 0.3418, 0.4717, 0.3833, 0.4496, 0.25, 0.25, 0.3833, 0.4496, 0.4197, 0.4197, 0.25, 0.25, 0.4197, 0.4197, 0.4496, 0.3833, 0.25, 0.25, 0.4496, 0.3833, 0.4717, 0.3418, 0.25, 0.25, 0.4717, 0.3418, 0.4854, 0.2968, 0.25, 0.25, 0.4854, 0.2968, 0.49, 0.25, 0.25, 0.25, 0.49, 0.25, 0.4854, 0.2032, 0.25, 0.25, 0.4854, 0.2032, 0.4717, 0.1582, 0.25, 0.25, 0.4717, 0.1582, 0.4496, 0.1167, 0.25, 0.25, 0.4496, 0.1167, 0.4197, 0.08029, 0.25, 0.25, 0.4197, 0.08029, 0.3833, 0.05045, 0.25, 0.25, 0.3833, 0.05045, 0.3418, 0.02827, 0.25, 0.25, 0.3418, 0.02827, 0.2968, 0.01461, 0.25, 0.25, 0.2968, 0.01461, 0.25, 0.01, 0.25, 0.25, 0.25, 0.01, 0.2032, 0.01461, 0.25, 0.25, 0.2032, 0.01461, 0.1582, 0.02827, 0.25, 0.25, 0.1582, 0.02827, 0.1167, 0.05045, 0.25, 0.25, 0.1167, 0.05045, 0.08029, 0.08029, 0.25, 0.25, 0.08029, 0.08029, 0.05045, 0.1167, 0.25, 0.25, 0.05045, 0.1167, 0.02827, 0.1582, 0.25, 0.25, 0.02827, 0.1582, 0.01461, 0.2032, 0.25, 0.25, 0.01461, 0.2032, 0.01, 0.25, 0.25, 0.25, 0.01, 0.25, 0.01461, 0.2968, 0.25, 0.25, 0.01461, 0.2968, 0.02827, 0.3418, 0.25, 0.25, 0.02827, 0.3418, 0.05045, 0.3833, 0.25, 0.25, 0.05045, 0.3833, 0.08029, 0.4197, 0.25, 0.25, 0.08029, 0.4197, 0.1167, 0.4496, 0.25, 0.25, 0.1167, 0.4496, 0.1582, 0.4717, 0.25, 0.25, 0.75, 0.49, 0.7032, 0.4854, 0.6582, 0.4717, 0.6167, 0.4496, 0.5803, 0.4197, 0.5504, 0.3833, 0.5283, 0.3418, 0.5146, 0.2968, 0.51, 0.25, 0.5146, 0.2032, 0.5283, 0.1582, 0.5504, 0.1167, 0.5803, 0.08029, 0.6167, 0.05045, 0.6582, 0.02827, 0.7032, 0.01461, 0.75, 0.01, 0.7968, 0.01461, 0.8418, 0.02827, 0.8833, 0.05045, 0.9197, 0.08029, 0.9496, 0.1167, 0.9717, 0.1582, 0.9854, 0.2032, 0.99, 0.25, 0.9854, 0.2968, 0.9717, 0.3418, 0.9496, 0.3833, 0.9197, 0.4197, 0.8833, 0.4496, 0.8418, 0.4717, 0.7968, 0.4854, 0.1582, 0.4717, 0.2032, 0.4854, 0.25, 0.25, 0.2032, 0.4854, 0.25, 0.49, 0.25, 0.25, 0.25, 0.49, 0.2968, 0.4854, 0.25, 0.25, 0.2968, 0.4854, 0.3418, 0.4717, 0.25, 0.25, 0.3418, 0.4717, 0.3833, 0.4496, 0.25, 0.25, 0.3833, 0.4496, 0.4197, 0.4197, 0.25, 0.25, 0.4197, 0.4197, 0.4496, 0.3833, 0.25, 0.25, 0.4496, 0.3833, 0.4717, 0.3418, 0.25, 0.25, 0.4717, 0.3418, 0.4854, 0.2968, 0.25, 0.25, 0.4854, 0.2968, 0.49, 0.25, 0.25, 0.25, 0.49, 0.25, 0.4854, 0.2032, 0.25, 0.25, 0.4854, 0.2032, 0.4717, 0.1582, 0.25, 0.25, 0.4717, 0.1582, 0.4496, 0.1167, 0.25, 0.25, 0.4496, 0.1167, 0.4197, 0.08029, 0.25, 0.25, 0.4197, 0.08029, 0.3833, 0.05045, 0.25, 0.25, 0.3833, 0.05045, 0.3418, 0.02827, 0.25, 0.25, 0.3418, 0.02827, 0.2968, 0.01461, 0.25, 0.25, 0.2968, 0.01461, 0.25, 0.01, 0.25, 0.25, 0.25, 0.01, 0.2032, 0.01461, 0.25, 0.25, 0.2032, 0.01461, 0.1582, 0.02827, 0.25, 0.25, 0.1582, 0.02827, 0.1167, 0.05045, 0.25, 0.25, 0.1167, 0.05045, 0.08029, 0.08029, 0.25, 0.25, 0.08029, 0.08029, 0.05045, 0.1167, 0.25, 0.25, 0.05045, 0.1167, 0.02827, 0.1582, 0.25, 0.25, 0.02827, 0.1582, 0.01461, 0.2032, 0.25, 0.25, 0.01461, 0.2032, 0.01, 0.25, 0.25, 0.25, 0.01, 0.25, 0.01461, 0.2968, 0.25, 0.25, 0.01461, 0.2968, 0.02827, 0.3418, 0.25, 0.25, 0.02827, 0.3418, 0.05045, 0.3833, 0.25, 0.25, 0.05045, 0.3833, 0.08029, 0.4197, 0.25, 0.25, 0.08029, 0.4197, 0.1167, 0.4496, 0.25, 0.25, 0.1167, 0.4496, 0.1582, 0.4717, 0.25, 0.25, 0.75, 0.49, 0.7032, 0.4854, 0.6582, 0.4717, 0.6167, 0.4496, 0.5803, 0.4197, 0.5504, 0.3833, 0.5283, 0.3418, 0.5146, 0.2968, 0.51, 0.25, 0.5146, 0.2032, 0.5283, 0.1582, 0.5504, 0.1167, 0.5803, 0.08029, 0.6167, 0.05045, 0.6582, 0.02827, 0.7032, 0.01461, 0.75, 0.01, 0.7968, 0.01461, 0.8418, 0.02827, 0.8833, 0.05045, 0.9197, 0.08029, 0.9496, 0.1167, 0.9717, 0.1582, 0.9854, 0.2032, 0.99, 0.25, 0.9854, 0.2968, 0.9717, 0.3418, 0.9496, 0.3833, 0.9197, 0.4197, 0.8833, 0.4496, 0.8418, 0.4717, 0.7968, 0.4854, 0.1582, 0.4717, 0.2032, 0.4854, 0.25, 0.25, 0.2032, 0.4854, 0.25, 0.49, 0.25, 0.25, 0.25, 0.49, 0.2968, 0.4854, 0.25, 0.25, 0.2968, 0.4854, 0.3418, 0.4717, 0.25, 0.25, 0.3418, 0.4717, 0.3833, 0.4496, 0.25, 0.25, 0.3833, 0.4496, 0.4197, 0.4197, 0.25, 0.25, 0.4197, 0.4197, 0.4496, 0.3833, 0.25, 0.25, 0.4496, 0.3833, 0.4717, 0.3418, 0.25, 0.25, 0.4717, 0.3418, 0.4854, 0.2968, 0.25, 0.25, 0.4854, 0.2968, 0.49, 0.25, 0.25, 0.25, 0.49, 0.25, 0.4854, 0.2032, 0.25, 0.25, 0.4854, 0.2032, 0.4717, 0.1582, 0.25, 0.25, 0.4717, 0.1582, 0.4496, 0.1167, 0.25, 0.25, 0.4496, 0.1167, 0.4197, 0.08029, 0.25, 0.25, 0.4197, 0.08029, 0.3833, 0.05045, 0.25, 0.25, 0.3833, 0.05045, 0.3418, 0.02827, 0.25, 0.25, 0.3418, 0.02827, 0.2968, 0.01461, 0.25, 0.25, 0.2968, 0.01461, 0.25, 0.01, 0.25, 0.25, 0.25, 0.01, 0.2032, 0.01461, 0.25, 0.25, 0.2032, 0.01461, 0.1582, 0.02827, 0.25, 0.25, 0.1582, 0.02827, 0.1167, 0.05045, 0.25, 0.25, 0.1167, 0.05045, 0.08029, 0.08029, 0.25, 0.25, 0.08029, 0.08029, 0.05045, 0.1167, 0.25, 0.25, 0.05045, 0.1167, 0.02827, 0.1582, 0.25, 0.25, 0.02827, 0.1582, 0.01461, 0.2032, 0.25, 0.25, 0.01461, 0.2032, 0.01, 0.25, 0.25, 0.25, 0.01, 0.25, 0.01461, 0.2968, 0.25, 0.25, 0.01461, 0.2968, 0.02827, 0.3418, 0.25, 0.25, 0.02827, 0.3418, 0.05045, 0.3833, 0.25, 0.25, 0.05045, 0.3833, 0.08029, 0.4197, 0.25, 0.25, 0.08029, 0.4197, 0.1167, 0.4496, 0.25, 0.25, 0.1167, 0.4496, 0.1582, 0.4717, 0.25, 0.25, 0.75, 0.49, 0.7032, 0.4854, 0.6582, 0.4717, 0.6167, 0.4496, 0.5803, 0.4197, 0.5504, 0.3833, 0.5283, 0.3418, 0.5146, 0.2968, 0.51, 0.25, 0.5146, 0.2032, 0.5283, 0.1582, 0.5504, 0.1167, 0.5803, 0.08029, 0.6167, 0.05045, 0.6582, 0.02827, 0.7032, 0.01461, 0.75, 0.01, 0.7968, 0.01461, 0.8418, 0.02827, 0.8833, 0.05045, 0.9197, 0.08029, 0.9496, 0.1167, 0.9717, 0.1582, 0.9854, 0.2032, 0.99, 0.25, 0.9854, 0.2968, 0.9717, 0.3418, 0.9496, 0.3833, 0.9197, 0.4197, 0.8833, 0.4496, 0.8418, 0.4717, 0.7968, 0.4854, 0.1582, 0.4717, 0.2032, 0.4854, 0.25, 0.25, 0.2032, 0.4854, 0.25, 0.49, 0.25, 0.25, 0.25, 0.49, 0.2968, 0.4854, 0.25, 0.25, 0.2968, 0.4854, 0.3418, 0.4717, 0.25, 0.25, 0.3418, 0.4717, 0.3833, 0.4496, 0.25, 0.25, 0.3833, 0.4496, 0.4197, 0.4197, 0.25, 0.25, 0.4197, 0.4197, 0.4496, 0.3833, 0.25, 0.25, 0.4496, 0.3833, 0.4717, 0.3418, 0.25, 0.25, 0.4717, 0.3418, 0.4854, 0.2968, 0.25, 0.25, 0.4854, 0.2968, 0.49, 0.25, 0.25, 0.25, 0.49, 0.25, 0.4854, 0.2032, 0.25, 0.25, 0.4854, 0.2032, 0.4717, 0.1582, 0.25, 0.25, 0.4717, 0.1582, 0.4496, 0.1167, 0.25, 0.25, 0.4496, 0.1167, 0.4197, 0.08029, 0.25, 0.25, 0.4197, 0.08029, 0.3833, 0.05045, 0.25, 0.25, 0.3833, 0.05045, 0.3418, 0.02827, 0.25, 0.25, 0.3418, 0.02827, 0.2968, 0.01461, 0.25, 0.25, 0.2968, 0.01461, 0.25, 0.01, 0.25, 0.25, 0.25, 0.01, 0.2032, 0.01461, 0.25, 0.25, 0.2032, 0.01461, 0.1582, 0.02827, 0.25, 0.25, 0.1582, 0.02827, 0.1167, 0.05045, 0.25, 0.25, 0.1167, 0.05045, 0.08029, 0.08029, 0.25, 0.25, 0.08029, 0.08029, 0.05045, 0.1167, 0.25, 0.25, 0.05045, 0.1167, 0.02827, 0.1582, 0.25, 0.25, 0.02827, 0.1582, 0.01461, 0.2032, 0.25, 0.25, 0.01461, 0.2032, 0.01, 0.25, 0.25, 0.25, 0.01, 0.25, 0.01461, 0.2968, 0.25, 0.25, 0.01461, 0.2968, 0.02827, 0.3418, 0.25, 0.25, 0.02827, 0.3418, 0.05045, 0.3833, 0.25, 0.25, 0.05045, 0.3833, 0.08029, 0.4197, 0.25, 0.25, 0.08029, 0.4197, 0.1167, 0.4496, 0.25, 0.25, 0.1167, 0.4496, 0.1582, 0.4717, 0.25, 0.25, 0.75, 0.49, 0.7032, 0.4854, 0.6582, 0.4717, 0.6167, 0.4496, 0.5803, 0.4197, 0.5504, 0.3833, 0.5283, 0.3418, 0.5146, 0.2968, 0.51, 0.25, 0.5146, 0.2032, 0.5283, 0.1582, 0.5504, 0.1167, 0.5803, 0.08029, 0.6167, 0.05045, 0.6582, 0.02827, 0.7032, 0.01461, 0.75, 0.01, 0.7968, 0.01461, 0.8418, 0.02827, 0.8833, 0.05045, 0.9197, 0.08029, 0.9496, 0.1167, 0.9717, 0.1582, 0.9854, 0.2032, 0.99, 0.25, 0.9854, 0.2968, 0.9717, 0.3418, 0.9496, 0.3833, 0.9197, 0.4197, 0.8833, 0.4496, 0.8418, 0.4717, 0.7968, 0.4854, 0.1582, 0.4717, 0.2032, 0.4854, 0.25, 0.25, 0.2032, 0.4854, 0.25, 0.49, 0.25, 0.25, 0.25, 0.49, 0.2968, 0.4854, 0.25, 0.25, 0.2968, 0.4854, 0.3418, 0.4717, 0.25, 0.25, 0.3418, 0.4717, 0.3833, 0.4496, 0.25, 0.25, 0.3833, 0.4496, 0.4197, 0.4197, 0.25, 0.25, 0.4197, 0.4197, 0.4496, 0.3833, 0.25, 0.25, 0.4496, 0.3833, 0.4717, 0.3418, 0.25, 0.25, 0.4717, 0.3418, 0.4854, 0.2968, 0.25, 0.25, 0.4854, 0.2968, 0.49, 0.25, 0.25, 0.25, 0.49, 0.25, 0.4854, 0.2032, 0.25, 0.25, 0.4854, 0.2032, 0.4717, 0.1582, 0.25, 0.25, 0.4717, 0.1582, 0.4496, 0.1167, 0.25, 0.25, 0.4496, 0.1167, 0.4197, 0.08029, 0.25, 0.25, 0.4197, 0.08029, 0.3833, 0.05045, 0.25, 0.25, 0.3833, 0.05045, 0.3418, 0.02827, 0.25, 0.25, 0.3418, 0.02827, 0.2968, 0.01461, 0.25, 0.25, 0.2968, 0.01461, 0.25, 0.01, 0.25, 0.25, 0.25, 0.01, 0.2032, 0.01461, 0.25, 0.25, 0.2032, 0.01461, 0.1582, 0.02827, 0.25, 0.25, 0.1582, 0.02827, 0.1167, 0.05045, 0.25, 0.25, 0.1167, 0.05045, 0.08029, 0.08029, 0.25, 0.25, 0.08029, 0.08029, 0.05045, 0.1167, 0.25, 0.25, 0.05045, 0.1167, 0.02827, 0.1582, 0.25, 0.25, 0.02827, 0.1582, 0.01461, 0.2032, 0.25, 0.25, 0.01461, 0.2032, 0.01, 0.25, 0.25, 0.25, 0.01, 0.25, 0.01461, 0.2968, 0.25, 0.25, 0.01461, 0.2968, 0.02827, 0.3418, 0.25, 0.25, 0.02827, 0.3418, 0.05045, 0.3833, 0.25, 0.25, 0.05045, 0.3833, 0.08029, 0.4197, 0.25, 0.25, 0.08029, 0.4197, 0.1167, 0.4496, 0.25, 0.25, 0.1167, 0.4496, 0.1582, 0.4717, 0.25, 0.25, 0.75, 0.49, 0.7032, 0.4854, 0.6582, 0.4717, 0.6167, 0.4496, 0.5803, 0.4197, 0.5504, 0.3833, 0.5283, 0.3418, 0.5146, 0.2968, 0.51, 0.25, 0.5146, 0.2032, 0.5283, 0.1582, 0.5504, 0.1167, 0.5803, 0.08029, 0.6167, 0.05045, 0.6582, 0.02827, 0.7032, 0.01461, 0.75, 0.01, 0.7968, 0.01461, 0.8418, 0.02827, 0.8833, 0.05045, 0.9197, 0.08029, 0.9496, 0.1167, 0.9717, 0.1582, 0.9854, 0.2032, 0.99, 0.25, 0.9854, 0.2968, 0.9717, 0.3418, 0.9496, 0.3833, 0.9197, 0.4197, 0.8833, 0.4496, 0.8418, 0.4717, 0.7968, 0.4854, 0.1582, 0.4717, 0.2032, 0.4854, 0.25, 0.25, 0.2032, 0.4854, 0.25, 0.49, 0.25, 0.25, 0.25, 0.49, 0.2968, 0.4854, 0.25, 0.25, 0.2968, 0.4854, 0.3418, 0.4717, 0.25, 0.25, 0.3418, 0.4717, 0.3833, 0.4496, 0.25, 0.25, 0.3833, 0.4496, 0.4197, 0.4197, 0.25, 0.25, 0.4197, 0.4197, 0.4496, 0.3833, 0.25, 0.25, 0.4496, 0.3833, 0.4717, 0.3418, 0.25, 0.25, 0.4717, 0.3418, 0.4854, 0.2968, 0.25, 0.25, 0.4854, 0.2968, 0.49, 0.25, 0.25, 0.25, 0.49, 0.25, 0.4854, 0.2032, 0.25, 0.25, 0.4854, 0.2032, 0.4717, 0.1582, 0.25, 0.25, 0.4717, 0.1582, 0.4496, 0.1167, 0.25, 0.25, 0.4496, 0.1167, 0.4197, 0.08029, 0.25, 0.25, 0.4197, 0.08029, 0.3833, 0.05045, 0.25, 0.25, 0.3833, 0.05045, 0.3418, 0.02827, 0.25, 0.25, 0.3418, 0.02827, 0.2968, 0.01461, 0.25, 0.25, 0.2968, 0.01461, 0.25, 0.01, 0.25, 0.25, 0.25, 0.01, 0.2032, 0.01461, 0.25, 0.25, 0.2032, 0.01461, 0.1582, 0.02827, 0.25, 0.25, 0.1582, 0.02827, 0.1167, 0.05045, 0.25, 0.25, 0.1167, 0.05045, 0.08029, 0.08029, 0.25, 0.25, 0.08029, 0.08029, 0.05045, 0.1167, 0.25, 0.25, 0.05045, 0.1167, 0.02827, 0.1582, 0.25, 0.25, 0.02827, 0.1582, 0.01461, 0.2032, 0.25, 0.25, 0.01461, 0.2032, 0.01, 0.25, 0.25, 0.25, 0.01, 0.25, 0.01461, 0.2968, 0.25, 0.25, 0.01461, 0.2968, 0.02827, 0.3418, 0.25, 0.25, 0.02827, 0.3418, 0.05045, 0.3833, 0.25, 0.25, 0.05045, 0.3833, 0.08029, 0.4197, 0.25, 0.25, 0.08029, 0.4197, 0.1167, 0.4496, 0.25, 0.25, 0.1167, 0.4496, 0.1582, 0.4717, 0.25, 0.25, 0.75, 0.49, 0.7032, 0.4854, 0.6582, 0.4717, 0.6167, 0.4496, 0.5803, 0.4197, 0.5504, 0.3833, 0.5283, 0.3418, 0.5146, 0.2968, 0.51, 0.25, 0.5146, 0.2032, 0.5283, 0.1582, 0.5504, 0.1167, 0.5803, 0.08029, 0.6167, 0.05045, 0.6582, 0.02827, 0.7032, 0.01461, 0.75, 0.01, 0.7968, 0.01461, 0.8418, 0.02827, 0.8833, 0.05045, 0.9197, 0.08029, 0.9496, 0.1167, 0.9717, 0.1582, 0.9854, 0.2032, 0.99, 0.25, 0.9854, 0.2968, 0.9717, 0.3418, 0.9496, 0.3833, 0.9197, 0.4197, 0.8833, 0.4496, 0.8418, 0.4717, 0.7968, 0.4854, 0.1582, 0.4717, 0.2032, 0.4854, 0.25, 0.25, 0.2032, 0.4854, 0.25, 0.49, 0.25, 0.25, 0.25, 0.49, 0.2968, 0.4854, 0.25, 0.25, 0.2968, 0.4854, 0.3418, 0.4717, 0.25, 0.25, 0.3418, 0.4717, 0.3833, 0.4496, 0.25, 0.25, 0.3833, 0.4496, 0.4197, 0.4197, 0.25, 0.25, 0.4197, 0.4197, 0.4496, 0.3833, 0.25, 0.25, 0.4496, 0.3833, 0.4717, 0.3418, 0.25, 0.25, 0.4717, 0.3418, 0.4854, 0.2968, 0.25, 0.25, 0.4854, 0.2968, 0.49, 0.25, 0.25, 0.25, 0.49, 0.25, 0.4854, 0.2032, 0.25, 0.25, 0.4854, 0.2032, 0.4717, 0.1582, 0.25, 0.25, 0.4717, 0.1582, 0.4496, 0.1167, 0.25, 0.25, 0.4496, 0.1167, 0.4197, 0.08029, 0.25, 0.25, 0.4197, 0.08029, 0.3833, 0.05045, 0.25, 0.25, 0.3833, 0.05045, 0.3418, 0.02827, 0.25, 0.25, 0.3418, 0.02827, 0.2968, 0.01461, 0.25, 0.25, 0.2968, 0.01461, 0.25, 0.01, 0.25, 0.25, 0.25, 0.01, 0.2032, 0.01461, 0.25, 0.25, 0.2032, 0.01461, 0.1582, 0.02827, 0.25, 0.25, 0.1582, 0.02827, 0.1167, 0.05045, 0.25, 0.25, 0.1167, 0.05045, 0.08029, 0.08029, 0.25, 0.25, 0.08029, 0.08029, 0.05045, 0.1167, 0.25, 0.25, 0.05045, 0.1167, 0.02827, 0.1582, 0.25, 0.25, 0.02827, 0.1582, 0.01461, 0.2032, 0.25, 0.25, 0.01461, 0.2032, 0.01, 0.25, 0.25, 0.25, 0.01, 0.25, 0.01461, 0.2968, 0.25, 0.25, 0.01461, 0.2968, 0.02827, 0.3418, 0.25, 0.25, 0.02827, 0.3418, 0.05045, 0.3833, 0.25, 0.25, 0.05045, 0.3833, 0.08029, 0.4197, 0.25, 0.25, 0.08029, 0.4197, 0.1167, 0.4496, 0.25, 0.25, 0.1167, 0.4496, 0.1582, 0.4717, 0.25, 0.25, 0.75, 0.49, 0.7032, 0.4854, 0.6582, 0.4717, 0.6167, 0.4496, 0.5803, 0.4197, 0.5504, 0.3833, 0.5283, 0.3418, 0.5146, 0.2968, 0.51, 0.25, 0.5146, 0.2032, 0.5283, 0.1582, 0.5504, 0.1167, 0.5803, 0.08029, 0.6167, 0.05045, 0.6582, 0.02827, 0.7032, 0.01461, 0.75, 0.01, 0.7968, 0.01461, 0.8418, 0.02827, 0.8833, 0.05045, 0.9197, 0.08029, 0.9496, 0.1167, 0.9717, 0.1582, 0.9854, 0.2032, 0.99, 0.25, 0.9854, 0.2968, 0.9717, 0.3418, 0.9496, 0.3833, 0.9197, 0.4197, 0.8833, 0.4496, 0.8418, 0.4717, 0.7968, 0.4854, 0.1582, 0.4717, 0.2032, 0.4854, 0.25, 0.25, 0.2032, 0.4854, 0.25, 0.49, 0.25, 0.25, 0.25, 0.49, 0.2968, 0.4854, 0.25, 0.25, 0.2968, 0.4854, 0.3418, 0.4717, 0.25, 0.25, 0.3418, 0.4717, 0.3833, 0.4496, 0.25, 0.25, 0.3833, 0.4496, 0.4197, 0.4197, 0.25, 0.25, 0.4197, 0.4197, 0.4496, 0.3833, 0.25, 0.25, 0.4496, 0.3833, 0.4717, 0.3418, 0.25, 0.25, 0.4717, 0.3418, 0.4854, 0.2968, 0.25, 0.25, 0.4854, 0.2968, 0.49, 0.25, 0.25, 0.25, 0.49, 0.25, 0.4854, 0.2032, 0.25, 0.25, 0.4854, 0.2032, 0.4717, 0.1582, 0.25, 0.25, 0.4717, 0.1582, 0.4496, 0.1167, 0.25, 0.25, 0.4496, 0.1167, 0.4197, 0.08029, 0.25, 0.25, 0.4197, 0.08029, 0.3833, 0.05045, 0.25, 0.25, 0.3833, 0.05045, 0.3418, 0.02827, 0.25, 0.25, 0.3418, 0.02827, 0.2968, 0.01461, 0.25, 0.25, 0.2968, 0.01461, 0.25, 0.01, 0.25, 0.25, 0.25, 0.01, 0.2032, 0.01461, 0.25, 0.25, 0.2032, 0.01461, 0.1582, 0.02827, 0.25, 0.25, 0.1582, 0.02827, 0.1167, 0.05045, 0.25, 0.25, 0.1167, 0.05045, 0.08029, 0.08029, 0.25, 0.25, 0.08029, 0.08029, 0.05045, 0.1167, 0.25, 0.25, 0.05045, 0.1167, 0.02827, 0.1582, 0.25, 0.25, 0.02827, 0.1582, 0.01461, 0.2032, 0.25, 0.25, 0.01461, 0.2032, 0.01, 0.25, 0.25, 0.25, 0.01, 0.25, 0.01461, 0.2968, 0.25, 0.25, 0.01461, 0.2968, 0.02827, 0.3418, 0.25, 0.25, 0.02827, 0.3418, 0.05045, 0.3833, 0.25, 0.25, 0.05045, 0.3833, 0.08029, 0.4197, 0.25, 0.25, 0.08029, 0.4197, 0.1167, 0.4496, 0.25, 0.25, 0.1167, 0.4496, 0.1582, 0.4717, 0.25, 0.25, 0.75, 0.49, 0.7032, 0.4854, 0.6582, 0.4717, 0.6167, 0.4496, 0.5803, 0.4197, 0.5504, 0.3833, 0.5283, 0.3418, 0.5146, 0.2968, 0.51, 0.25, 0.5146, 0.2032, 0.5283, 0.1582, 0.5504, 0.1167, 0.5803, 0.08029, 0.6167, 0.05045, 0.6582, 0.02827, 0.7032, 0.01461, 0.75, 0.01, 0.7968, 0.01461, 0.8418, 0.02827, 0.8833, 0.05045, 0.9197, 0.08029, 0.9496, 0.1167, 0.9717, 0.1582, 0.9854, 0.2032, 0.99, 0.25, 0.9854, 0.2968, 0.9717, 0.3418, 0.9496, 0.3833, 0.9197, 0.4197, 0.8833, 0.4496, 0.8418, 0.4717, 0.7968, 0.4854, 0.1582, 0.4717, 0.2032, 0.4854, 0.25, 0.25, 0.2032, 0.4854, 0.25, 0.49, 0.25, 0.25, 0.25, 0.49, 0.2968, 0.4854, 0.25, 0.25, 0.2968, 0.4854, 0.3418, 0.4717, 0.25, 0.25, 0.3418, 0.4717, 0.3833, 0.4496, 0.25, 0.25, 0.3833, 0.4496, 0.4197, 0.4197, 0.25, 0.25, 0.4197, 0.4197, 0.4496, 0.3833, 0.25, 0.25, 0.4496, 0.3833, 0.4717, 0.3418, 0.25, 0.25, 0.4717, 0.3418, 0.4854, 0.2968, 0.25, 0.25, 0.4854, 0.2968, 0.49, 0.25, 0.25, 0.25, 0.49, 0.25, 0.4854, 0.2032, 0.25, 0.25, 0.4854, 0.2032, 0.4717, 0.1582, 0.25, 0.25, 0.4717, 0.1582, 0.4496, 0.1167, 0.25, 0.25, 0.4496, 0.1167, 0.4197, 0.08029, 0.25, 0.25, 0.4197, 0.08029, 0.3833, 0.05045, 0.25, 0.25, 0.3833, 0.05045, 0.3418, 0.02827, 0.25, 0.25, 0.3418, 0.02827, 0.2968, 0.01461, 0.25, 0.25, 0.2968, 0.01461, 0.25, 0.01, 0.25, 0.25, 0.25, 0.01, 0.2032, 0.01461, 0.25, 0.25, 0.2032, 0.01461, 0.1582, 0.02827, 0.25, 0.25, 0.1582, 0.02827, 0.1167, 0.05045, 0.25, 0.25, 0.1167, 0.05045, 0.08029, 0.08029, 0.25, 0.25, 0.08029, 0.08029, 0.05045, 0.1167, 0.25, 0.25, 0.05045, 0.1167, 0.02827, 0.1582, 0.25, 0.25, 0.02827, 0.1582, 0.01461, 0.2032, 0.25, 0.25, 0.01461, 0.2032, 0.01, 0.25, 0.25, 0.25, 0.01, 0.25, 0.01461, 0.2968, 0.25, 0.25, 0.01461, 0.2968, 0.02827, 0.3418, 0.25, 0.25, 0.02827, 0.3418, 0.05045, 0.3833, 0.25, 0.25, 0.05045, 0.3833, 0.08029, 0.4197, 0.25, 0.25, 0.08029, 0.4197, 0.1167, 0.4496, 0.25, 0.25, 0.1167, 0.4496, 0.1582, 0.4717, 0.25, 0.25, 0.75, 0.49, 0.7032, 0.4854, 0.6582, 0.4717, 0.6167, 0.4496, 0.5803, 0.4197, 0.5504, 0.3833, 0.5283, 0.3418, 0.5146, 0.2968, 0.51, 0.25, 0.5146, 0.2032, 0.5283, 0.1582, 0.5504, 0.1167, 0.5803, 0.08029, 0.6167, 0.05045, 0.6582, 0.02827, 0.7032, 0.01461, 0.75, 0.01, 0.7968, 0.01461, 0.8418, 0.02827, 0.8833, 0.05045, 0.9197, 0.08029, 0.9496, 0.1167, 0.9717, 0.1582, 0.9854, 0.2032, 0.99, 0.25, 0.9854, 0.2968, 0.9717, 0.3418, 0.9496, 0.3833, 0.9197, 0.4197, 0.8833, 0.4496, 0.8418, 0.4717, 0.7968, 0.4854, 0.1582, 0.4717, 0.2032, 0.4854, 0.25, 0.25, 0.2032, 0.4854, 0.25, 0.49, 0.25, 0.25, 0.25, 0.49, 0.2968, 0.4854, 0.25, 0.25, 0.2968, 0.4854, 0.3418, 0.4717, 0.25, 0.25, 0.3418, 0.4717, 0.3833, 0.4496, 0.25, 0.25, 0.3833, 0.4496, 0.4197, 0.4197, 0.25, 0.25, 0.4197, 0.4197, 0.4496, 0.3833, 0.25, 0.25, 0.4496, 0.3833, 0.4717, 0.3418, 0.25, 0.25, 0.4717, 0.3418, 0.4854, 0.2968, 0.25, 0.25, 0.4854, 0.2968, 0.49, 0.25, 0.25, 0.25, 0.49, 0.25, 0.4854, 0.2032, 0.25, 0.25, 0.4854, 0.2032, 0.4717, 0.1582, 0.25, 0.25, 0.4717, 0.1582, 0.4496, 0.1167, 0.25, 0.25, 0.4496, 0.1167, 0.4197, 0.08029, 0.25, 0.25, 0.4197, 0.08029, 0.3833, 0.05045, 0.25, 0.25, 0.3833, 0.05045, 0.3418, 0.02827, 0.25, 0.25, 0.3418, 0.02827, 0.2968, 0.01461, 0.25, 0.25, 0.2968, 0.01461, 0.25, 0.01, 0.25, 0.25, 0.25, 0.01, 0.2032, 0.01461, 0.25, 0.25, 0.2032, 0.01461, 0.1582, 0.02827, 0.25, 0.25, 0.1582, 0.02827, 0.1167, 0.05045, 0.25, 0.25, 0.1167, 0.05045, 0.08029, 0.08029, 0.25, 0.25, 0.08029, 0.08029, 0.05045, 0.1167, 0.25, 0.25, 0.05045, 0.1167, 0.02827, 0.1582, 0.25, 0.25, 0.02827, 0.1582, 0.01461, 0.2032, 0.25, 0.25, 0.01461, 0.2032, 0.01, 0.25, 0.25, 0.25, 0.01, 0.25, 0.01461, 0.2968, 0.25, 0.25, 0.01461, 0.2968, 0.02827, 0.3418, 0.25, 0.25, 0.02827, 0.3418, 0.05045, 0.3833, 0.25, 0.25, 0.05045, 0.3833, 0.08029, 0.4197, 0.25, 0.25, 0.08029, 0.4197, 0.1167, 0.4496, 0.25, 0.25, 0.1167, 0.4496, 0.1582, 0.4717, 0.25, 0.25, 0.75, 0.49, 0.7032, 0.4854, 0.6582, 0.4717, 0.6167, 0.4496, 0.5803, 0.4197, 0.5504, 0.3833, 0.5283, 0.3418, 0.5146, 0.2968, 0.51, 0.25, 0.5146, 0.2032, 0.5283, 0.1582, 0.5504, 0.1167, 0.5803, 0.08029, 0.6167, 0.05045, 0.6582, 0.02827, 0.7032, 0.01461, 0.75, 0.01, 0.7968, 0.01461, 0.8418, 0.02827, 0.8833, 0.05045, 0.9197, 0.08029, 0.9496, 0.1167, 0.9717, 0.1582, 0.9854, 0.2032, 0.99, 0.25, 0.9854, 0.2968, 0.9717, 0.3418, 0.9496, 0.3833, 0.9197, 0.4197, 0.8833, 0.4496, 0.8418, 0.4717, 0.7968, 0.4854, 0.1582, 0.4717, 0.2032, 0.4854, 0.25, 0.25, 0.2032, 0.4854, 0.25, 0.49, 0.25, 0.25, 0.25, 0.49, 0.25, 0.25, 0.2968, 0.4854, 0.2968, 0.4854, 0.25, 0.25, 0.3418, 0.4717, 0.3418, 0.4717, 0.25, 0.25, 0.3833, 0.4496, 0.3833, 0.4496, 0.25, 0.25, 0.4197, 0.4197, 0.4197, 0.4197, 0.25, 0.25, 0.4496, 0.3833, 0.4496, 0.3833, 0.25, 0.25, 0.4717, 0.3418, 0.4717, 0.3418, 0.25, 0.25, 0.4854, 0.2968, 0.4854, 0.2968, 0.25, 0.25, 0.49, 0.25, 0.49, 0.25, 0.25, 0.25, 0.4854, 0.2032, 0.4854, 0.2032, 0.25, 0.25, 0.4717, 0.1582, 0.4717, 0.1582, 0.25, 0.25, 0.4496, 0.1167, 0.4496, 0.1167, 0.25, 0.25, 0.4197, 0.08029, 0.4197, 0.08029, 0.25, 0.25, 0.3833, 0.05045, 0.3833, 0.05045, 0.25, 0.25, 0.3418, 0.02827, 0.3418, 0.02827, 0.25, 0.25, 0.2968, 0.01461, 0.2968, 0.01461, 0.25, 0.25, 0.25, 0.01, 0.25, 0.01, 0.25, 0.25, 0.2032, 0.01461, 0.2032, 0.01461, 0.25, 0.25, 0.1582, 0.02827, 0.1582, 0.02827, 0.25, 0.25, 0.1167, 0.05045, 0.1167, 0.05045, 0.25, 0.25, 0.08029, 0.08029, 0.08029, 0.08029, 0.25, 0.25, 0.05045, 0.1167, 0.05045, 0.1167, 0.25, 0.25, 0.02827, 0.1582, 0.02827, 0.1582, 0.25, 0.25, 0.01461, 0.2032, 0.01461, 0.2032, 0.25, 0.25, 0.01, 0.25, 0.01, 0.25, 0.25, 0.25, 0.01461, 0.2968, 0.01461, 0.2968, 0.25, 0.25, 0.02827, 0.3418, 0.02827, 0.3418, 0.25, 0.25, 0.05045, 0.3833, 0.05045, 0.3833, 0.25, 0.25, 0.08029, 0.4197, 0.08029, 0.4197, 0.25, 0.25, 0.1167, 0.4496, 0.1167, 0.4496, 0.25, 0.25, 0.1582, 0.4717, 0.75, 0.49, 0.7968, 0.4854, 0.8418, 0.4717, 0.8833, 0.4496, 0.9197, 0.4197, 0.9496, 0.3833, 0.9717, 0.3418, 0.9854, 0.2968, 0.99, 0.25, 0.9854, 0.2032, 0.9717, 0.1582, 0.9496, 0.1167, 0.9197, 0.08029, 0.8833, 0.05045, 0.8418, 0.02827, 0.7968, 0.01461, 0.75, 0.01, 0.7032, 0.01461, 0.6582, 0.02827, 0.6167, 0.05045, 0.5803, 0.08029, 0.5504, 0.1167, 0.5283, 0.1582, 0.5146, 0.2032, 0.51, 0.25, 0.5146, 0.2968, 0.5283, 0.3418, 0.5504, 0.3833, 0.5803, 0.4197, 0.6167, 0.4496, 0.6582, 0.4717, 0.7032, 0.4854, 0.1582, 0.4717, 0.25, 0.25, 0.2032, 0.4854, 0.2032, 0.4854, 0.25, 0.25, 0.25, 0.49])
me_cone.materials.append(mat_material_002)
me_cone.update()
me_plane = bpy.data.meshes.new('Plane')
me_plane.from_pydata([(-8.093e-08, 1.474, 3.887), (-4.494e-08, 1.474, 3.666), (-8.093e-08, 1.625, 3.887), (-4.494e-08, 1.625, 3.666), (0.2559, 1.451, 3.887), (0.2559, 1.451, 3.666), (0.2822, 1.6, 3.887), (0.2822, 1.6, 3.666), (0.504, 1.385, 3.887), (0.504, 1.385, 3.666), (0.5558, 1.527, 3.887), (0.5558, 1.527, 3.666), (0.7368, 1.276, 3.887), (0.7368, 1.276, 3.666), (0.8126, 1.407, 3.887), (0.8126, 1.407, 3.666), (0.9472, 1.129, 3.887), (0.9472, 1.129, 3.666), (1.045, 1.245, 3.887), (1.045, 1.245, 3.666), (1.129, 0.9472, 3.887), (1.129, 0.9472, 3.666), (1.245, 1.045, 3.887), (1.245, 1.045, 3.666), (1.276, 0.7368, 3.887), (1.276, 0.7368, 3.666), (1.407, 0.8126, 3.887), (1.407, 0.8126, 3.666), (1.385, 0.504, 3.887), (1.385, 0.504, 3.666), (1.527, 0.5558, 3.887), (1.527, 0.5558, 3.666), (1.451, 0.2559, 3.887), (1.451, 0.2559, 3.666), (1.6, 0.2822, 3.887), (1.6, 0.2822, 3.666), (1.474, -4.38e-07, 3.887), (1.474, -4.38e-07, 3.666), (1.625, -4.38e-07, 3.887), (1.625, -4.38e-07, 3.666), (1.451, -0.2559, 3.887), (1.451, -0.2559, 3.666), (1.6, -0.2822, 3.887), (1.6, -0.2822, 3.666), (1.385, -0.504, 3.887), (1.385, -0.504, 3.666), (1.527, -0.5558, 3.887), (1.527, -0.5558, 3.666), (1.276, -0.7368, 3.887), (1.276, -0.7368, 3.666), (1.407, -0.8126, 3.887), (1.407, -0.8126, 3.666), (1.129, -0.9472, 3.887), (1.129, -0.9472, 3.666), (1.245, -1.045, 3.887), (1.245, -1.045, 3.666), (0.9472, -1.129, 3.887), (0.9472, -1.129, 3.666), (1.045, -1.245, 3.887), (1.045, -1.245, 3.666), (0.7368, -1.276, 3.887), (0.7368, -1.276, 3.666), (0.8126, -1.407, 3.887), (0.8126, -1.407, 3.666), (0.504, -1.385, 3.887), (0.504, -1.385, 3.666), (0.5558, -1.527, 3.887), (0.5558, -1.527, 3.666), (0.2559, -1.451, 3.887), (0.2559, -1.451, 3.666), (0.2822, -1.6, 3.887), (0.2822, -1.6, 3.666), (-7.107e-07, -1.474, 3.887), (-6.94e-07, -1.474, 3.666), (-8.812e-07, -1.625, 3.887), (-8.645e-07, -1.625, 3.666), (-0.2559, -1.451, 3.887), (-0.2559, -1.451, 3.666), (-0.2822, -1.6, 3.887), (-0.2822, -1.6, 3.666), (-0.504, -1.385, 3.887), (-0.504, -1.385, 3.666), (-0.5558, -1.527, 3.887), (-0.5558, -1.527, 3.666), (-0.7368, -1.276, 3.887), (-0.7368, -1.276, 3.666), (-0.8126, -1.407, 3.887), (-0.8126, -1.407, 3.666), (-0.9472, -1.129, 3.887), (-0.9472, -1.129, 3.666), (-1.045, -1.245, 3.887), (-1.045, -1.245, 3.666), (-1.129, -0.9472, 3.887), (-1.129, -0.9472, 3.666), (-1.245, -1.045, 3.887), (-1.245, -1.045, 3.666), (-1.276, -0.7368, 3.887), (-1.276, -0.7368, 3.666), (-1.407, -0.8126, 3.887), (-1.407, -0.8126, 3.666), (-1.385, -0.504, 3.887), (-1.385, -0.504, 3.666), (-1.527, -0.5558, 3.887), (-1.527, -0.5558, 3.666), (-1.451, -0.2559, 3.887), (-1.451, -0.2559, 3.666), (-1.6, -0.2822, 3.887), (-1.6, -0.2822, 3.666), (-1.474, 6.986e-07, 3.887), (-1.474, 6.986e-07, 3.666), (-1.625, 1.608e-06, 3.887), (-1.625, 1.608e-06, 3.666), (-1.451, 0.2559, 3.887), (-1.451, 0.2559, 3.666), (-1.6, 0.2822, 3.887), (-1.6, 0.2822, 3.666), (-1.385, 0.504, 3.887), (-1.385, 0.504, 3.666), (-1.527, 0.5558, 3.887), (-1.527, 0.5558, 3.666), (-1.276, 0.7368, 3.887), (-1.276, 0.7368, 3.666), (-1.407, 0.8126, 3.887), (-1.407, 0.8126, 3.666), (-1.129, 0.9472, 3.887), (-1.129, 0.9472, 3.666), (-1.245, 1.045, 3.887), (-1.245, 1.045, 3.666), (-0.9472, 1.129, 3.887), (-0.9472, 1.129, 3.666), (-1.045, 1.245, 3.887), (-1.045, 1.245, 3.666), (-0.7368, 1.276, 3.887), (-0.7368, 1.276, 3.666), (-0.8126, 1.407, 3.887), (-0.8126, 1.407, 3.666), (-0.504, 1.385, 3.887), (-0.504, 1.385, 3.666), (-0.5558, 1.527, 3.887), (-0.5558, 1.527, 3.666), (-0.2559, 1.451, 3.887), (-0.2559, 1.451, 3.666), (-0.2822, 1.6, 3.887), (-0.2822, 1.6, 3.666)], [], [(0, 2, 3, 1), (4, 6, 7, 5), (3, 2, 6, 7), (0, 1, 5, 4), (1, 3, 7, 5), (2, 0, 4, 6), (8, 10, 11, 9), (7, 6, 10, 11), (4, 5, 9, 8), (5, 7, 11, 9), (6, 4, 8, 10), (12, 14, 15, 13), (9, 11, 15, 13), (10, 8, 12, 14), (11, 10, 14, 15), (8, 9, 13, 12), (16, 18, 19, 17), (14, 12, 16, 18), (15, 14, 18, 19), (12, 13, 17, 16), (13, 15, 19, 17), (20, 22, 23, 21), (19, 18, 22, 23), (16, 17, 21, 20), (17, 19, 23, 21), (18, 16, 20, 22), (24, 26, 27, 25), (21, 23, 27, 25), (22, 20, 24, 26), (23, 22, 26, 27), (20, 21, 25, 24), (28, 30, 31, 29), (27, 26, 30, 31), (24, 25, 29, 28), (25, 27, 31, 29), (26, 24, 28, 30), (32, 34, 35, 33), (28, 29, 33, 32), (29, 31, 35, 33), (30, 28, 32, 34), (31, 30, 34, 35), (36, 38, 39, 37), (33, 35, 39, 37), (34, 32, 36, 38), (35, 34, 38, 39), (32, 33, 37, 36), (40, 42, 43, 41), (39, 38, 42, 43), (36, 37, 41, 40), (37, 39, 43, 41), (38, 36, 40, 42), (44, 46, 47, 45), (41, 43, 47, 45), (42, 40, 44, 46), (43, 42, 46, 47), (40, 41, 45, 44), (48, 50, 51, 49), (45, 47, 51, 49), (46, 44, 48, 50), (47, 46, 50, 51), (44, 45, 49, 48), (52, 54, 55, 53), (51, 50, 54, 55), (48, 49, 53, 52), (49, 51, 55, 53), (50, 48, 52, 54), (56, 58, 59, 57), (53, 55, 59, 57), (54, 52, 56, 58), (55, 54, 58, 59), (52, 53, 57, 56), (60, 62, 63, 61), (58, 56, 60, 62), (59, 58, 62, 63), (56, 57, 61, 60), (57, 59, 63, 61), (64, 66, 67, 65), (63, 62, 66, 67), (60, 61, 65, 64), (61, 63, 67, 65), (62, 60, 64, 66), (68, 70, 71, 69), (65, 67, 71, 69), (66, 64, 68, 70), (67, 66, 70, 71), (64, 65, 69, 68), (72, 74, 75, 73), (71, 70, 74, 75), (68, 69, 73, 72), (69, 71, 75, 73), (70, 68, 72, 74), (76, 78, 79, 77), (72, 73, 77, 76), (73, 75, 79, 77), (74, 72, 76, 78), (75, 74, 78, 79), (80, 82, 83, 81), (77, 79, 83, 81), (78, 76, 80, 82), (79, 78, 82, 83), (76, 77, 81, 80), (84, 86, 87, 85), (83, 82, 86, 87), (80, 81, 85, 84), (81, 83, 87, 85), (82, 80, 84, 86), (88, 90, 91, 89), (85, 87, 91, 89), (86, 84, 88, 90), (87, 86, 90, 91), (84, 85, 89, 88), (92, 94, 95, 93), (89, 91, 95, 93), (90, 88, 92, 94), (91, 90, 94, 95), (88, 89, 93, 92), (96, 98, 99, 97), (95, 94, 98, 99), (92, 93, 97, 96), (93, 95, 99, 97), (94, 92, 96, 98), (100, 102, 103, 101), (97, 99, 103, 101), (98, 96, 100, 102), (99, 98, 102, 103), (96, 97, 101, 100), (104, 106, 107, 105), (102, 100, 104, 106), (103, 102, 106, 107), (100, 101, 105, 104), (101, 103, 107, 105), (108, 110, 111, 109), (107, 106, 110, 111), (104, 105, 109, 108), (105, 107, 111, 109), (106, 104, 108, 110), (112, 114, 115, 113), (109, 111, 115, 113), (110, 108, 112, 114), (111, 110, 114, 115), (108, 109, 113, 112), (116, 118, 119, 117), (115, 114, 118, 119), (112, 113, 117, 116), (113, 115, 119, 117), (114, 112, 116, 118), (120, 122, 123, 121), (116, 117, 121, 120), (117, 119, 123, 121), (118, 116, 120, 122), (119, 118, 122, 123), (124, 126, 127, 125), (121, 123, 127, 125), (122, 120, 124, 126), (123, 122, 126, 127), (120, 121, 125, 124), (128, 130, 131, 129), (127, 126, 130, 131), (124, 125, 129, 128), (125, 127, 131, 129), (126, 124, 128, 130), (132, 134, 135, 133), (129, 131, 135, 133), (130, 128, 132, 134), (131, 130, 134, 135), (128, 129, 133, 132), (136, 138, 139, 137), (133, 135, 139, 137), (134, 132, 136, 138), (135, 134, 138, 139), (132, 133, 137, 136), (140, 142, 143, 141), (139, 138, 142, 143), (136, 137, 141, 140), (137, 139, 143, 141), (138, 136, 140, 142), (141, 143, 3, 1), (142, 140, 0, 2), (143, 142, 2, 3), (140, 141, 1, 0)])
_uv = me_plane.uv_layers.new(name='UVMap')
_uv.uv.foreach_set('vector', [0.0, 0.0, 0.0, 1.0, 1.0, 1.0, 1.0, 0.0, 0.0, 0.0, 0.0, 1.0, 1.0, 1.0, 1.0, 0.0, 1.0, 1.0, 0.0, 1.0, 0.0, 1.0, 1.0, 1.0, 0.0, 0.0, 1.0, 0.0, 1.0, 0.0, 0.0, 0.0, 1.0, 0.0, 1.0, 1.0, 1.0, 1.0, 1.0, 0.0, 0.0, 1.0, 0.0, 0.0, 0.0, 0.0, 0.0, 1.0, 0.0, 0.0, 0.0, 1.0, 1.0, 1.0, 1.0, 0.0, 1.0, 1.0, 0.0, 1.0, 0.0, 1.0, 1.0, 1.0, 0.0, 0.0, 1.0, 0.0, 1.0, 0.0, 0.0, 0.0, 1.0, 0.0, 1.0, 1.0, 1.0, 1.0, 1.0, 0.0, 0.0, 1.0, 0.0, 0.0, 0.0, 0.0, 0.0, 1.0, 0.0, 0.0, 0.0, 1.0, 1.0, 1.0, 1.0, 0.0, 1.0, 0.0, 1.0, 1.0, 1.0, 1.0, 1.0, 0.0, 0.0, 1.0, 0.0, 0.0, 0.0, 0.0, 0.0, 1.0, 1.0, 1.0, 0.0, 1.0, 0.0, 1.0, 1.0, 1.0, 0.0, 0.0, 1.0, 0.0, 1.0, 0.0, 0.0, 0.0, 0.0, 0.0, 0.0, 1.0, 1.0, 1.0, 1.0, 0.0, 0.0, 1.0, 0.0, 0.0, 0.0, 0.0, 0.0, 1.0, 1.0, 1.0, 0.0, 1.0, 0.0, 1.0, 1.0, 1.0, 0.0, 0.0, 1.0, 0.0, 1.0, 0.0, 0.0, 0.0, 1.0, 0.0, 1.0, 1.0, 1.0, 1.0, 1.0, 0.0, 0.0, 0.0, 0.0, 1.0, 1.0, 1.0, 1.0, 0.0, 1.0, 1.0, 0.0, 1.0, 0.0, 1.0, 1.0, 1.0, 0.0, 0.0, 1.0, 0.0, 1.0, 0.0, 0.0, 0.0, 1.0, 0.0, 1.0, 1.0, 1.0, 1.0, 1.0, 0.0, 0.0, 1.0, 0.0, 0.0, 0.0, 0.0, 0.0, 1.0, 0.0, 0.0, 0.0, 1.0, 1.0, 1.0, 1.0, 0.0, 1.0, 0.0, 1.0, 1.0, 1.0, 1.0, 1.0, 0.0, 0.0, 1.0, 0.0, 0.0, 0.0, 0.0, 0.0, 1.0, 1.0, 1.0, 0.0, 1.0, 0.0, 1.0, 1.0, 1.0, 0.0, 0.0, 1.0, 0.0, 1.0, 0.0, 0.0, 0.0, 0.0, 0.0, 0.0, 1.0, 1.0, 1.0, 1.0, 0.0, 1.0, 1.0, 0.0, 1.0, 0.0, 1.0, 1.0, 1.0, 0.0, 0.0, 1.0, 0.0, 1.0, 0.0, 0.0, 0.0, 1.0, 0.0, 1.0, 1.0, 1.0, 1.0, 1.0, 0.0, 0.0, 1.0, 0.0, 0.0, 0.0, 0.0, 0.0, 1.0, 0.0, 0.0, 0.0, 1.0, 1.0, 1.0, 1.0, 0.0, 0.0, 0.0, 1.0, 0.0, 1.0, 0.0, 0.0, 0.0, 1.0, 0.0, 1.0, 1.0, 1.0, 1.0, 1.0, 0.0, 0.0, 1.0, 0.0, 0.0, 0.0, 0.0, 0.0, 1.0, 1.0, 1.0, 0.0, 1.0, 0.0, 1.0, 1.0, 1.0, 0.0, 0.0, 0.0, 1.0, 1.0, 1.0, 1.0, 0.0, 1.0, 0.0, 1.0, 1.0, 1.0, 1.0, 1.0, 0.0, 0.0, 1.0, 0.0, 0.0, 0.0, 0.0, 0.0, 1.0, 1.0, 1.0, 0.0, 1.0, 0.0, 1.0, 1.0, 1.0, 0.0, 0.0, 1.0, 0.0, 1.0, 0.0, 0.0, 0.0, 0.0, 0.0, 0.0, 1.0, 1.0, 1.0, 1.0, 0.0, 1.0, 1.0, 0.0, 1.0, 0.0, 1.0, 1.0, 1.0, 0.0, 0.0, 1.0, 0.0, 1.0, 0.0, 0.0, 0.0, 1.0, 0.0, 1.0, 1.0, 1.0, 1.0, 1.0, 0.0, 0.0, 1.0, 0.0, 0.0, 0.0, 0.0, 0.0, 1.0, 0.0, 0.0, 0.0, 1.0, 1.0, 1.0, 1.0, 0.0, 1.0, 0.0, 1.0, 1.0, 1.0, 1.0, 1.0, 0.0, 0.0, 1.0, 0.0, 0.0, 0.0, 0.0, 0.0, 1.0, 1.0, 1.0, 0.0, 1.0, 0.0, 1.0, 1.0, 1.0, 0.0, 0.0, 1.0, 0.0, 1.0, 0.0, 0.0, 0.0, 0.0, 0.0, 0.0, 1.0, 1.0, 1.0, 1.0, 0.0, 1.0, 0.0, 1.0, 1.0, 1.0, 1.0, 1.0, 0.0, 0.0, 1.0, 0.0, 0.0, 0.0, 0.0, 0.0, 1.0, 1.0, 1.0, 0.0, 1.0, 0.0, 1.0, 1.0, 1.0, 0.0, 0.0, 1.0, 0.0, 1.0, 0.0, 0.0, 0.0, 0.0, 0.0, 0.0, 1.0, 1.0, 1.0, 1.0, 0.0, 1.0, 1.0, 0.0, 1.0, 0.0, 1.0, 1.0, 1.0, 0.0, 0.0, 1.0, 0.0, 1.0, 0.0, 0.0, 0.0, 1.0, 0.0, 1.0, 1.0, 1.0, 1.0, 1.0, 0.0, 0.0, 1.0, 0.0, 0.0, 0.0, 0.0, 0.0, 1.0, 0.0, 0.0, 0.0, 1.0, 1.0, 1.0, 1.0, 0.0, 1.0, 0.0, 1.0, 1.0, 1.0, 1.0, 1.0, 0.0, 0.0, 1.0, 0.0, 0.0, 0.0, 0.0, 0.0, 1.0, 1.0, 1.0, 0.0, 1.0, 0.0, 1.0, 1.0, 1.0, 0.0, 0.0, 1.0, 0.0, 1.0, 0.0, 0.0, 0.0, 0.0, 0.0, 0.0, 1.0, 1.0, 1.0, 1.0, 0.0, 0.0, 1.0, 0.0, 0.0, 0.0, 0.0, 0.0, 1.0, 1.0, 1.0, 0.0, 1.0, 0.0, 1.0, 1.0, 1.0, 0.0, 0.0, 1.0, 0.0, 1.0, 0.0, 0.0, 0.0, 1.0, 0.0, 1.0, 1.0, 1.0, 1.0, 1.0, 0.0, 0.0, 0.0, 0.0, 1.0, 1.0, 1.0, 1.0, 0.0, 1.0, 1.0, 0.0, 1.0, 0.0, 1.0, 1.0, 1.0, 0.0, 0.0, 1.0, 0.0, 1.0, 0.0, 0.0, 0.0, 1.0, 0.0, 1.0, 1.0, 1.0, 1.0, 1.0, 0.0, 0.0, 1.0, 0.0, 0.0, 0.0, 0.0, 0.0, 1.0, 0.0, 0.0, 0.0, 1.0, 1.0, 1.0, 1.0, 0.0, 1.0, 0.0, 1.0, 1.0, 1.0, 1.0, 1.0, 0.0, 0.0, 1.0, 0.0, 0.0, 0.0, 0.0, 0.0, 1.0, 1.0, 1.0, 0.0, 1.0, 0.0, 1.0, 1.0, 1.0, 0.0, 0.0, 1.0, 0.0, 1.0, 0.0, 0.0, 0.0, 0.0, 0.0, 0.0, 1.0, 1.0, 1.0, 1.0, 0.0, 1.0, 1.0, 0.0, 1.0, 0.0, 1.0, 1.0, 1.0, 0.0, 0.0, 1.0, 0.0, 1.0, 0.0, 0.0, 0.0, 1.0, 0.0, 1.0, 1.0, 1.0, 1.0, 1.0, 0.0, 0.0, 1.0, 0.0, 0.0, 0.0, 0.0, 0.0, 1.0, 0.0, 0.0, 0.0, 1.0, 1.0, 1.0, 1.0, 0.0, 0.0, 0.0, 1.0, 0.0, 1.0, 0.0, 0.0, 0.0, 1.0, 0.0, 1.0, 1.0, 1.0, 1.0, 1.0, 0.0, 0.0, 1.0, 0.0, 0.0, 0.0, 0.0, 0.0, 1.0, 1.0, 1.0, 0.0, 1.0, 0.0, 1.0, 1.0, 1.0, 0.0, 0.0, 0.0, 1.0, 1.0, 1.0, 1.0, 0.0, 1.0, 0.0, 1.0, 1.0, 1.0, 1.0, 1.0, 0.0, 0.0, 1.0, 0.0, 0.0, 0.0, 0.0, 0.0, 1.0, 1.0, 1.0, 0.0, 1.0, 0.0, 1.0, 1.0, 1.0, 0.0, 0.0, 1.0, 0.0, 1.0, 0.0, 0.0, 0.0, 0.0, 0.0, 0.0, 1.0, 1.0, 1.0, 1.0, 0.0, 1.0, 1.0, 0.0, 1.0, 0.0, 1.0, 1.0, 1.0, 0.0, 0.0, 1.0, 0.0, 1.0, 0.0, 0.0, 0.0, 1.0, 0.0, 1.0, 1.0, 1.0, 1.0, 1.0, 0.0, 0.0, 1.0, 0.0, 0.0, 0.0, 0.0, 0.0, 1.0, 0.0, 0.0, 0.0, 1.0, 1.0, 1.0, 1.0, 0.0, 1.0, 0.0, 1.0, 1.0, 1.0, 1.0, 1.0, 0.0, 0.0, 1.0, 0.0, 0.0, 0.0, 0.0, 0.0, 1.0, 1.0, 1.0, 0.0, 1.0, 0.0, 1.0, 1.0, 1.0, 0.0, 0.0, 1.0, 0.0, 1.0, 0.0, 0.0, 0.0, 0.0, 0.0, 0.0, 1.0, 1.0, 1.0, 1.0, 0.0, 1.0, 0.0, 1.0, 1.0, 1.0, 1.0, 1.0, 0.0, 0.0, 1.0, 0.0, 0.0, 0.0, 0.0, 0.0, 1.0, 1.0, 1.0, 0.0, 1.0, 0.0, 1.0, 1.0, 1.0, 0.0, 0.0, 1.0, 0.0, 1.0, 0.0, 0.0, 0.0, 0.0, 0.0, 0.0, 1.0, 1.0, 1.0, 1.0, 0.0, 1.0, 1.0, 0.0, 1.0, 0.0, 1.0, 1.0, 1.0, 0.0, 0.0, 1.0, 0.0, 1.0, 0.0, 0.0, 0.0, 1.0, 0.0, 1.0, 1.0, 1.0, 1.0, 1.0, 0.0, 0.0, 1.0, 0.0, 0.0, 0.0, 0.0, 0.0, 1.0, 0.0, 0.0, 0.0, 1.0, 1.0, 1.0, 1.0, 0.0, 1.0, 0.0, 1.0, 1.0, 1.0, 1.0, 1.0, 0.0, 0.0, 1.0, 0.0, 0.0, 0.0, 0.0, 0.0, 1.0, 1.0, 1.0, 0.0, 1.0, 0.0, 1.0, 1.0, 1.0, 0.0, 0.0, 1.0, 0.0, 1.0, 0.0, 0.0, 0.0, 0.0, 0.0, 0.0, 1.0, 1.0, 1.0, 1.0, 0.0, 0.0, 1.0, 0.0, 0.0, 0.0, 0.0, 0.0, 1.0, 1.0, 1.0, 0.0, 1.0, 0.0, 1.0, 1.0, 1.0, 0.0, 0.0, 1.0, 0.0, 1.0, 0.0, 0.0, 0.0, 1.0, 0.0, 1.0, 1.0, 1.0, 1.0, 1.0, 0.0, 0.0, 0.0, 0.0, 1.0, 1.0, 1.0, 1.0, 0.0, 1.0, 1.0, 0.0, 1.0, 0.0, 1.0, 1.0, 1.0, 0.0, 0.0, 1.0, 0.0, 1.0, 0.0, 0.0, 0.0, 1.0, 0.0, 1.0, 1.0, 1.0, 1.0, 1.0, 0.0, 0.0, 1.0, 0.0, 0.0, 0.0, 0.0, 0.0, 1.0, 0.0, 0.0, 0.0, 1.0, 1.0, 1.0, 1.0, 0.0, 1.0, 0.0, 1.0, 1.0, 1.0, 1.0, 1.0, 0.0, 0.0, 1.0, 0.0, 0.0, 0.0, 0.0, 0.0, 1.0, 1.0, 1.0, 0.0, 1.0, 0.0, 1.0, 1.0, 1.0, 0.0, 0.0, 1.0, 0.0, 1.0, 0.0, 0.0, 0.0, 0.0, 0.0, 0.0, 1.0, 1.0, 1.0, 1.0, 0.0, 1.0, 1.0, 0.0, 1.0, 0.0, 1.0, 1.0, 1.0, 0.0, 0.0, 1.0, 0.0, 1.0, 0.0, 0.0, 0.0, 1.0, 0.0, 1.0, 1.0, 1.0, 1.0, 1.0, 0.0, 0.0, 1.0, 0.0, 0.0, 0.0, 0.0, 0.0, 1.0, 0.0, 0.0, 0.0, 1.0, 1.0, 1.0, 1.0, 0.0, 0.0, 0.0, 1.0, 0.0, 1.0, 0.0, 0.0, 0.0, 1.0, 0.0, 1.0, 1.0, 1.0, 1.0, 1.0, 0.0, 0.0, 1.0, 0.0, 0.0, 0.0, 0.0, 0.0, 1.0, 1.0, 1.0, 0.0, 1.0, 0.0, 1.0, 1.0, 1.0, 0.0, 0.0, 0.0, 1.0, 1.0, 1.0, 1.0, 0.0, 1.0, 0.0, 1.0, 1.0, 1.0, 1.0, 1.0, 0.0, 0.0, 1.0, 0.0, 0.0, 0.0, 0.0, 0.0, 1.0, 1.0, 1.0, 0.0, 1.0, 0.0, 1.0, 1.0, 1.0, 0.0, 0.0, 1.0, 0.0, 1.0, 0.0, 0.0, 0.0, 0.0, 0.0, 0.0, 1.0, 1.0, 1.0, 1.0, 0.0, 1.0, 1.0, 0.0, 1.0, 0.0, 1.0, 1.0, 1.0, 0.0, 0.0, 1.0, 0.0, 1.0, 0.0, 0.0, 0.0, 1.0, 0.0, 1.0, 1.0, 1.0, 1.0, 1.0, 0.0, 0.0, 1.0, 0.0, 0.0, 0.0, 0.0, 0.0, 1.0, 0.0, 0.0, 0.0, 1.0, 1.0, 1.0, 1.0, 0.0, 1.0, 0.0, 1.0, 1.0, 1.0, 1.0, 1.0, 0.0, 0.0, 1.0, 0.0, 0.0, 0.0, 0.0, 0.0, 1.0, 1.0, 1.0, 0.0, 1.0, 0.0, 1.0, 1.0, 1.0, 0.0, 0.0, 1.0, 0.0, 1.0, 0.0, 0.0, 0.0, 0.0, 0.0, 0.0, 1.0, 1.0, 1.0, 1.0, 0.0, 1.0, 0.0, 1.0, 1.0, 1.0, 1.0, 1.0, 0.0, 0.0, 1.0, 0.0, 0.0, 0.0, 0.0, 0.0, 1.0, 1.0, 1.0, 0.0, 1.0, 0.0, 1.0, 1.0, 1.0, 0.0, 0.0, 1.0, 0.0, 1.0, 0.0, 0.0, 0.0, 0.0, 0.0, 0.0, 1.0, 1.0, 1.0, 1.0, 0.0, 1.0, 1.0, 0.0, 1.0, 0.0, 1.0, 1.0, 1.0, 0.0, 0.0, 1.0, 0.0, 1.0, 0.0, 0.0, 0.0, 1.0, 0.0, 1.0, 1.0, 1.0, 1.0, 1.0, 0.0, 0.0, 1.0, 0.0, 0.0, 0.0, 0.0, 0.0, 1.0, 1.0, 0.0, 1.0, 1.0, 1.0, 1.0, 1.0, 0.0, 0.0, 1.0, 0.0, 0.0, 0.0, 0.0, 0.0, 1.0, 1.0, 1.0, 0.0, 1.0, 0.0, 1.0, 1.0, 1.0, 0.0, 0.0, 1.0, 0.0, 1.0, 0.0, 0.0, 0.0])
me_plane.materials.append(mat_material_003)
me_plane.update()

# ---- objects
ob_tower = bpy.data.objects.new('Tower', me_cube_001)
ob_platform = bpy.data.objects.new('Platform', me_cylinder)
ob_spikes = bpy.data.objects.new('Spikes', me_cone)
ob_fence = bpy.data.objects.new('Fence', me_plane)

# ---- transforms, parenting, visibility, modifiers, constraints
ob_tower.location = (0.0, 0.0, 0.0)
ob_tower.lock_rotations_4d = False
ob_tower.empty_display_type = 'ARROWS'
ob_tower.lineart.crease_threshold = 0.0
ob_platform.location = (0.0, 0.0, 0.0)
ob_spikes.location = (0.0, 0.0, 0.0)
ob_fence.location = (0.0, 0.0, 0.0)

# ---- collection membership
col_collection.objects.link(ob_tower)
col_collection.objects.link(ob_platform)
col_collection.objects.link(ob_spikes)
col_collection.objects.link(ob_fence)

# ---- scene / render settings (as saved in the file)
scene.frame_start = 1; scene.frame_end = 250; scene.frame_set(1)
scene.render.engine = 'BLENDER_EEVEE_NEXT'
bpy.context.view_layer.update()

# ---- added for rendering (the .blend has no active camera and no usable light): camera, sun
cam_auto = bpy.data.cameras.new('AutoCamera')
cam_auto.lens = 50.0
cam_auto.sensor_width = 36.0
cam_auto.clip_end = 1000.0
ob_auto_camera = bpy.data.objects.new('AutoCamera', cam_auto)
scene.collection.objects.link(ob_auto_camera)
ob_auto_camera.location = (5.97398, -7.16877, 6.85051)
ob_auto_camera.rotation_euler = (1.09748, -7.21219e-08, 0.694738)
scene.camera = ob_auto_camera
light_auto_sun = bpy.data.lights.new('AutoSun', 'SUN')
light_auto_sun.energy = 3.0
light_auto_sun.angle = 0.0523599
ob_auto_sun = bpy.data.objects.new('AutoSun', light_auto_sun)
scene.collection.objects.link(ob_auto_sun)
ob_auto_sun.rotation_euler = (0.872665, 0.174533, 0.523599)
bpy.context.view_layer.update()
